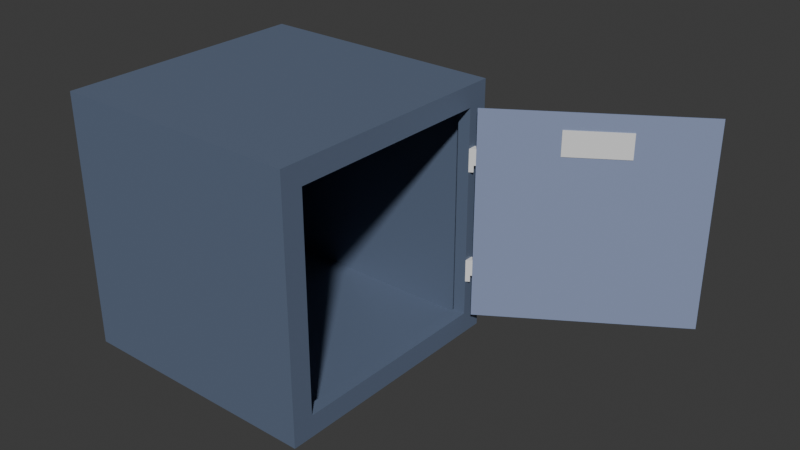 # Source: safe-open.blend  (saved by Blender 4.1.24; exported with 4.5.12 LTS)
import bpy
from mathutils import Matrix  # noqa: F401  (used for matrix-valued properties, if any)

bpy.ops.wm.read_factory_settings(use_empty=True)
scene = bpy.context.scene
scene.name = 'Scene'

# ---- collections
col_collection = bpy.data.collections.new('Collection'); scene.collection.children.link(col_collection)

# ---- materials (node trees are filled in below, after node groups)
mat_material = bpy.data.materials.new('Material')
mat_material.alpha_threshold = 0.0
mat_material.use_transparent_shadow = False
mat_material.roughness = 0.5
mat_material.line_color = (0.0, 0.0, 0.0, 1.0)
mat_material_003 = bpy.data.materials.new('Material.003')
mat_material_003.use_transparent_shadow = False
mat_material_001 = bpy.data.materials.new('Material.001')
mat_material_001.use_transparent_shadow = False

# ---- material node trees
mat_material.use_nodes = True; mat_material.node_tree.nodes.clear()
_N = mat_material.node_tree.nodes; _L = mat_material.node_tree.links
n0 = _N.new('ShaderNodeOutputMaterial'); n0.name = 'Material Output'; n0.location = (300, 300)
n1 = _N.new('ShaderNodeBsdfPrincipled'); n1.name = 'Principled BSDF'; n1.location = (10, 300)
n1.inputs[0].default_value = (0.1185, 0.1555, 0.2355, 1.0)
n1.inputs[3].default_value = 1.45
_L.new(n1.outputs[0], n0.inputs[0])
n0.is_active_output = True
mat_material_003.use_nodes = True; mat_material_003.node_tree.nodes.clear()
_N = mat_material_003.node_tree.nodes; _L = mat_material_003.node_tree.links
n0 = _N.new('ShaderNodeBsdfPrincipled'); n0.name = 'Principled BSDF'; n0.location = (10, 300)
n0.inputs[0].default_value = (0.2506, 0.3045, 0.471, 1.0)
n1 = _N.new('ShaderNodeOutputMaterial'); n1.name = 'Material Output'; n1.location = (300, 300)
_L.new(n0.outputs[0], n1.inputs[0])
n1.is_active_output = True
mat_material_001.use_nodes = True; mat_material_001.node_tree.nodes.clear()
_N = mat_material_001.node_tree.nodes; _L = mat_material_001.node_tree.links
n0 = _N.new('ShaderNodeBsdfPrincipled'); n0.name = 'Principled BSDF'; n0.location = (10, 300)
n0.inputs[0].default_value = (0.8055, 0.8055, 0.8055, 1.0)
n1 = _N.new('ShaderNodeOutputMaterial'); n1.name = 'Material Output'; n1.location = (300, 300)
_L.new(n0.outputs[0], n1.inputs[0])
n1.is_active_output = True

# ---- world
world_world = bpy.data.worlds.new('World'); scene.world = world_world
world_world.use_nodes = True; world_world.node_tree.nodes.clear()
_N = world_world.node_tree.nodes; _L = world_world.node_tree.links
n0 = _N.new('ShaderNodeOutputWorld'); n0.name = 'World Output'; n0.location = (300, 300)
n1 = _N.new('ShaderNodeBackground'); n1.name = 'Background'; n1.location = (10, 300)
n1.inputs[0].default_value = (0.05088, 0.05088, 0.05088, 1.0)
_L.new(n1.outputs[0], n0.inputs[0])
n0.is_active_output = True
world_world.color = (0.05088, 0.05088, 0.05088)
world_world.use_sun_shadow = False
world_world.sun_shadow_jitter_overblur = 0.0

# ---- meshes
me_cube = bpy.data.meshes.new('Cube')
me_cube.from_pydata([(1.0, 0.8303, 0.8303), (1.0, 0.8303, -0.8303), (1.0, -0.8303, 0.8303), (1.0, -0.8303, -0.8303), (-1.0, 1.0, 1.0), (-1.0, 1.0, -1.0), (-1.0, -1.0, 1.0), (-1.0, -1.0, -1.0), (1.0, 1.0, 1.0), (1.0, 1.0, -1.0), (1.0, -1.0, 1.0), (1.0, -1.0, -1.0), (0.9, 0.8303, 0.8303), (0.9, 0.8303, -0.8303), (0.9, -0.8303, 0.8303), (0.9, -0.8303, -0.8303), (-0.9423, 0.9423, 0.9423), (-0.9423, 0.9423, -0.9423), (-0.9423, -0.9423, 0.9423), (-0.9423, -0.9423, -0.9423), (0.9423, 0.9423, 0.9423), (0.9423, 0.9423, -0.9423), (0.9423, -0.9423, 0.9423), (0.9423, -0.9423, -0.9423)], [], [(8, 4, 6, 10), (11, 10, 6, 7), (7, 6, 4, 5), (5, 9, 11, 7), (5, 4, 8, 9), (0, 1, 9, 8), (3, 2, 10, 11), (2, 0, 8, 10), (1, 3, 11, 9), (20, 22, 18, 16), (23, 19, 18, 22), (19, 17, 16, 18), (17, 19, 23, 21), (17, 21, 20, 16), (12, 20, 21, 13), (15, 23, 22, 14), (14, 22, 20, 12), (13, 21, 23, 15), (1, 0, 12, 13), (2, 3, 15, 14), (0, 2, 14, 12), (3, 1, 13, 15)])
_uv = me_cube.uv_layers.new(name='UVMap')
_uv.uv.foreach_set('vector', [0.625, 0.5, 0.875, 0.5, 0.875, 0.75, 0.625, 0.75, 0.375, 0.75, 0.625, 0.75, 0.625, 1.0, 0.375, 1.0, 0.375, 0.0, 0.625, 0.0, 0.625, 0.25, 0.375, 0.25, 0.125, 0.5, 0.375, 0.5, 0.375, 0.75, 0.125, 0.75, 0.375, 0.25, 0.625, 0.25, 0.625, 0.5, 0.375, 0.5, 0.6038, 0.5212, 0.3962, 0.5212, 0.375, 0.5, 0.625, 0.5, 0.3962, 0.7288, 0.6038, 0.7288, 0.625, 0.75, 0.375, 0.75, 0.6038, 0.7288, 0.6038, 0.5212, 0.625, 0.5, 0.625, 0.75, 0.3962, 0.5212, 0.3962, 0.7288, 0.375, 0.75, 0.375, 0.5, 0.625, 0.5, 0.625, 0.75, 0.875, 0.75, 0.875, 0.5, 0.375, 0.75, 0.375, 1.0, 0.625, 1.0, 0.625, 0.75, 0.375, 0.0, 0.375, 0.25, 0.625, 0.25, 0.625, 0.0, 0.125, 0.5, 0.125, 0.75, 0.375, 0.75, 0.375, 0.5, 0.375, 0.25, 0.375, 0.5, 0.625, 0.5, 0.625, 0.25, 0.6038, 0.5212, 0.625, 0.5, 0.375, 0.5, 0.3962, 0.5212, 0.3962, 0.7288, 0.375, 0.75, 0.625, 0.75, 0.6038, 0.7288, 0.6038, 0.7288, 0.625, 0.75, 0.625, 0.5, 0.6038, 0.5212, 0.3962, 0.5212, 0.375, 0.5, 0.375, 0.75, 0.3962, 0.7288, 0.3962, 0.5212, 0.6038, 0.5212, 0.6038, 0.5212, 0.3962, 0.5212, 0.6038, 0.7288, 0.3962, 0.7288, 0.3962, 0.7288, 0.6038, 0.7288, 0.6038, 0.5212, 0.6038, 0.7288, 0.6038, 0.7288, 0.6038, 0.5212, 0.3962, 0.7288, 0.3962, 0.5212, 0.3962, 0.5212, 0.3962, 0.7288])
me_cube.materials.append(mat_material)
me_cube.use_mirror_vertex_groups = False
me_cube.update()
me_plane = bpy.data.meshes.new('Plane')
me_plane.from_pydata([(-1.0, -1.0, -0.2766), (1.0, -1.0, -0.2766), (-1.0, 1.0, -0.2766), (1.0, 1.0, -0.2766), (-1.0, -1.0, -0.2866), (1.0, -1.0, -0.2866), (-1.0, 1.0, -0.2866), (1.0, 1.0, -0.2866)], [], [(0, 1, 3, 2), (4, 6, 7, 5), (0, 2, 6, 4), (1, 0, 4, 5), (3, 1, 5, 7), (2, 3, 7, 6)])
me_plane.polygons.foreach_set('material_index', [1, 1, 1, 1, 1, 1])
_uv = me_plane.uv_layers.new(name='UVMap')
_uv.uv.foreach_set('vector', [0.0, 0.0, 1.0, 0.0, 1.0, 1.0, 0.0, 1.0, 0.0, 0.0, 0.0, 1.0, 1.0, 1.0, 1.0, 0.0, 0.0, 0.0, 0.0, 1.0, 0.0, 1.0, 0.0, 0.0, 1.0, 0.0, 0.0, 0.0, 0.0, 0.0, 1.0, 0.0, 1.0, 1.0, 1.0, 0.0, 1.0, 0.0, 1.0, 1.0, 0.0, 1.0, 1.0, 1.0, 1.0, 1.0, 0.0, 1.0])
me_plane.materials.append(mat_material)
me_plane.materials.append(mat_material_003)
me_plane.update()
me_cube_002 = bpy.data.meshes.new('Cube.002')
me_cube_002.from_pydata([(-1.0, -1.0, -1.0), (-1.0, -1.0, 1.0), (-1.0, 1.0, -1.0), (-1.0, 1.0, 1.0), (1.0, -1.0, -1.0), (1.0, -1.0, 1.0), (1.0, 1.0, -1.0), (1.0, 1.0, 1.0), (-1.0, 1.417, 1.0), (-1.0, 1.417, -1.0), (1.0, 1.417, -1.0), (1.0, 1.417, 1.0), (1.0, 1.0, -1.818), (-1.0, 1.0, -1.818), (1.0, 1.417, -1.818), (-1.0, 1.417, -1.818), (-1.0, -1.0, 12.99), (-1.0, -1.0, 14.99), (-1.0, 1.0, 12.99), (-1.0, 1.0, 14.99), (1.0, -1.0, 12.99), (1.0, -1.0, 14.99), (1.0, 1.0, 12.99), (1.0, 1.0, 14.99), (-1.0, 1.417, 14.99), (-1.0, 1.417, 12.99), (1.0, 1.417, 12.99), (1.0, 1.417, 14.99), (1.0, 1.0, 12.17), (-1.0, 1.0, 12.17), (1.0, 1.417, 12.17), (-1.0, 1.417, 12.17)], [], [(0, 1, 3, 2), (6, 2, 13, 12), (6, 7, 5, 4), (4, 5, 1, 0), (2, 6, 4, 0), (7, 3, 1, 5), (9, 8, 11, 10), (3, 7, 11, 8), (2, 3, 8, 9), (7, 6, 10, 11), (12, 13, 15, 14), (9, 10, 14, 15), (2, 9, 15, 13), (10, 6, 12, 14), (16, 17, 19, 18), (22, 18, 29, 28), (22, 23, 21, 20), (20, 21, 17, 16), (18, 22, 20, 16), (23, 19, 17, 21), (25, 24, 27, 26), (19, 23, 27, 24), (18, 19, 24, 25), (23, 22, 26, 27), (28, 29, 31, 30), (25, 26, 30, 31), (18, 25, 31, 29), (26, 22, 28, 30)])
_uv = me_cube_002.uv_layers.new(name='UVMap')
_uv.uv.foreach_set('vector', [0.375, 0.0, 0.625, 0.0, 0.625, 0.25, 0.375, 0.25, 0.375, 0.5, 0.125, 0.5, 0.125, 0.5, 0.375, 0.5, 0.375, 0.5, 0.625, 0.5, 0.625, 0.75, 0.375, 0.75, 0.375, 0.75, 0.625, 0.75, 0.625, 1.0, 0.375, 1.0, 0.125, 0.5, 0.375, 0.5, 0.375, 0.75, 0.125, 0.75, 0.625, 0.5, 0.875, 0.5, 0.875, 0.75, 0.625, 0.75, 0.375, 0.25, 0.625, 0.25, 0.625, 0.5, 0.375, 0.5, 0.875, 0.5, 0.625, 0.5, 0.625, 0.5, 0.875, 0.5, 0.375, 0.25, 0.625, 0.25, 0.625, 0.25, 0.375, 0.25, 0.625, 0.5, 0.375, 0.5, 0.375, 0.5, 0.625, 0.5, 0.375, 0.5, 0.125, 0.5, 0.125, 0.5, 0.375, 0.5, 0.375, 0.25, 0.375, 0.5, 0.375, 0.5, 0.375, 0.25, 0.375, 0.25, 0.375, 0.25, 0.375, 0.25, 0.375, 0.25, 0.375, 0.5, 0.375, 0.5, 0.375, 0.5, 0.375, 0.5, 0.375, 0.0, 0.625, 0.0, 0.625, 0.25, 0.375, 0.25, 0.375, 0.5, 0.125, 0.5, 0.125, 0.5, 0.375, 0.5, 0.375, 0.5, 0.625, 0.5, 0.625, 0.75, 0.375, 0.75, 0.375, 0.75, 0.625, 0.75, 0.625, 1.0, 0.375, 1.0, 0.125, 0.5, 0.375, 0.5, 0.375, 0.75, 0.125, 0.75, 0.625, 0.5, 0.875, 0.5, 0.875, 0.75, 0.625, 0.75, 0.375, 0.25, 0.625, 0.25, 0.625, 0.5, 0.375, 0.5, 0.875, 0.5, 0.625, 0.5, 0.625, 0.5, 0.875, 0.5, 0.375, 0.25, 0.625, 0.25, 0.625, 0.25, 0.375, 0.25, 0.625, 0.5, 0.375, 0.5, 0.375, 0.5, 0.625, 0.5, 0.375, 0.5, 0.125, 0.5, 0.125, 0.5, 0.375, 0.5, 0.375, 0.25, 0.375, 0.5, 0.375, 0.5, 0.375, 0.25, 0.375, 0.25, 0.375, 0.25, 0.375, 0.25, 0.375, 0.25, 0.375, 0.5, 0.375, 0.5, 0.375, 0.5, 0.375, 0.5])
me_cube_002.update()
me_cylinder = bpy.data.meshes.new('Cylinder')
me_cylinder.from_pydata([(0.0, 0.7987, -1.0), (0.0, 1.0, 1.0), (0.1558, 0.7834, -1.0), (0.1951, 0.9808, 1.0), (0.3057, 0.7379, -1.0), (0.3827, 0.9239, 1.0), (0.4438, 0.6641, -1.0), (0.5556, 0.8315, 1.0), (0.5648, 0.5648, -1.0), (0.7071, 0.7071, 1.0), (0.6641, 0.4438, -1.0), (0.8315, 0.5556, 1.0), (0.7379, 0.3057, -1.0), (0.9239, 0.3827, 1.0), (0.7834, 0.1558, -1.0), (0.9808, 0.1951, 1.0), (0.7987, 0.0, -1.0), (1.0, 0.0, 1.0), (0.7834, -0.1558, -1.0), (0.9808, -0.1951, 1.0), (0.7379, -0.3057, -1.0), (0.9239, -0.3827, 1.0), (0.6641, -0.4438, -1.0), (0.8315, -0.5556, 1.0), (0.5648, -0.5648, -1.0), (0.7071, -0.7071, 1.0), (0.4438, -0.6641, -1.0), (0.5556, -0.8315, 1.0), (0.3057, -0.7379, -1.0), (0.3827, -0.9239, 1.0), (0.1558, -0.7834, -1.0), (0.1951, -0.9808, 1.0), (0.0, -0.7987, -1.0), (0.0, -1.0, 1.0), (-0.1558, -0.7834, -1.0), (-0.1951, -0.9808, 1.0), (-0.3057, -0.7379, -1.0), (-0.3827, -0.9239, 1.0), (-0.4438, -0.6641, -1.0), (-0.5556, -0.8315, 1.0), (-0.5648, -0.5648, -1.0), (-0.7071, -0.7071, 1.0), (-0.6641, -0.4438, -1.0), (-0.8315, -0.5556, 1.0), (-0.7379, -0.3057, -1.0), (-0.9239, -0.3827, 1.0), (-0.7834, -0.1558, -1.0), (-0.9808, -0.1951, 1.0), (-0.7987, 0.0, -1.0), (-1.0, 0.0, 1.0), (-0.7834, 0.1558, -1.0), (-0.9808, 0.1951, 1.0), (-0.7379, 0.3057, -1.0), (-0.9239, 0.3827, 1.0), (-0.6641, 0.4438, -1.0), (-0.8315, 0.5556, 1.0), (-0.5648, 0.5648, -1.0), (-0.7071, 0.7071, 1.0), (-0.4438, 0.6641, -1.0), (-0.5556, 0.8315, 1.0), (-0.3057, 0.7379, -1.0), (-0.3827, 0.9239, 1.0), (-0.1558, 0.7834, -1.0), (-0.1951, 0.9808, 1.0), (0.0, 1.0, -1.0), (0.1951, 0.9808, -1.0), (0.3827, 0.9239, -1.0), (0.5556, 0.8315, -1.0), (0.7071, 0.7071, -1.0), (0.8315, 0.5556, -1.0), (0.9239, 0.3827, -1.0), (0.9808, 0.1951, -1.0), (1.0, 0.0, -1.0), (0.9808, -0.1951, -1.0), (0.9239, -0.3827, -1.0), (0.8315, -0.5556, -1.0), (0.7071, -0.7071, -1.0), (0.5556, -0.8315, -1.0), (0.3827, -0.9239, -1.0), (0.1951, -0.9808, -1.0), (0.0, -1.0, -1.0), (-0.1951, -0.9808, -1.0), (-0.3827, -0.9239, -1.0), (-0.5556, -0.8315, -1.0), (-0.7071, -0.7071, -1.0), (-0.8315, -0.5556, -1.0), (-0.9239, -0.3827, -1.0), (-0.9808, -0.1951, -1.0), (-1.0, 0.0, -1.0), (-0.9808, 0.1951, -1.0), (-0.9239, 0.3827, -1.0), (-0.8315, 0.5556, -1.0), (-0.7071, 0.7071, -1.0), (-0.5556, 0.8315, -1.0), (-0.3827, 0.9239, -1.0), (-0.1951, 0.9808, -1.0), (-3.986e-10, 0.7987, 0.08263), (0.1558, 0.7834, 0.08263), (0.3057, 0.7379, 0.08263), (0.4438, 0.6641, 0.08263), (0.5648, 0.5648, 0.08263), (0.6641, 0.4438, 0.08263), (0.7379, 0.3057, 0.08263), (0.7834, 0.1558, 0.08263), (0.7987, 0.0, 0.08263), (0.7834, -0.1558, 0.08263), (0.7379, -0.3057, 0.08263), (0.6641, -0.4438, 0.08263), (0.5648, -0.5648, 0.08263), (0.4438, -0.6641, 0.08263), (0.3057, -0.7379, 0.08263), (0.1558, -0.7834, 0.08263), (-3.986e-10, -0.7987, 0.08263), (-0.1558, -0.7834, 0.08263), (-0.3057, -0.7379, 0.08263), (-0.4438, -0.6641, 0.08263), (-0.5648, -0.5648, 0.08263), (-0.6641, -0.4438, 0.08263), (-0.7379, -0.3057, 0.08263), (-0.7834, -0.1558, 0.08263), (-0.7987, 0.0, 0.08263), (-0.7834, 0.1558, 0.08263), (-0.7379, 0.3057, 0.08263), (-0.6641, 0.4438, 0.08263), (-0.5648, 0.5648, 0.08263), (-0.4438, 0.6641, 0.08263), (-0.3057, 0.7379, 0.08263), (-0.1558, 0.7834, 0.08263), (2.884e-09, 0.276, -0.5922), (2.884e-09, 0.4259, -0.03971), (0.05384, 0.2707, -0.5922), (0.08309, 0.4177, -0.03971), (0.1056, 0.255, -0.5922), (0.163, 0.3935, -0.03971), (0.1533, 0.2295, -0.5922), (0.2366, 0.3541, -0.03971), (0.1951, 0.1951, -0.5922), (0.3012, 0.3012, -0.03971), (0.2295, 0.1533, -0.5922), (0.3541, 0.2366, -0.03971), (0.255, 0.1056, -0.5922), (0.3935, 0.163, -0.03971), (0.2707, 0.05384, -0.5922), (0.4177, 0.08309, -0.03971), (0.276, 0.0, -0.5922), (0.4259, 0.0, -0.03971), (0.2707, -0.05384, -0.5922), (0.4177, -0.08309, -0.03971), (0.255, -0.1056, -0.5922), (0.3935, -0.163, -0.03971), (0.2295, -0.1533, -0.5922), (0.3541, -0.2366, -0.03971), (0.1951, -0.1951, -0.5922), (0.3012, -0.3012, -0.03971), (0.1533, -0.2295, -0.5922), (0.2366, -0.3541, -0.03971), (0.1056, -0.255, -0.5922), (0.163, -0.3935, -0.03971), (0.05384, -0.2707, -0.5922), (0.08309, -0.4177, -0.03971), (2.884e-09, -0.276, -0.5922), (2.884e-09, -0.4259, -0.03971), (-0.05384, -0.2707, -0.5922), (-0.08309, -0.4177, -0.03971), (-0.1056, -0.255, -0.5922), (-0.163, -0.3935, -0.03971), (-0.1533, -0.2295, -0.5922), (-0.2366, -0.3541, -0.03971), (-0.1951, -0.1951, -0.5922), (-0.3012, -0.3012, -0.03971), (-0.2295, -0.1533, -0.5922), (-0.3541, -0.2366, -0.03971), (-0.255, -0.1056, -0.5922), (-0.3935, -0.163, -0.03971), (-0.2707, -0.05384, -0.5922), (-0.4177, -0.08309, -0.03971), (-0.276, 0.0, -0.5922), (-0.4259, 0.0, -0.03971), (-0.2707, 0.05384, -0.5922), (-0.4177, 0.08309, -0.03971), (-0.255, 0.1056, -0.5922), (-0.3935, 0.163, -0.03971), (-0.2295, 0.1533, -0.5922), (-0.3541, 0.2366, -0.03971), (-0.1951, 0.1951, -0.5922), (-0.3012, 0.3012, -0.03971), (-0.1533, 0.2295, -0.5922), (-0.2366, 0.3541, -0.03971), (-0.1056, 0.255, -0.5922), (-0.163, 0.3935, -0.03971), (-0.05384, 0.2707, -0.5922), (-0.08309, 0.4177, -0.03971), (2.884e-09, 0.4259, -0.5922), (0.08309, 0.4177, -0.5922), (0.163, 0.3935, -0.5922), (0.2366, 0.3541, -0.5922), (0.3012, 0.3012, -0.5922), (0.3541, 0.2366, -0.5922), (0.3935, 0.163, -0.5922), (0.4177, 0.08309, -0.5922), (0.4259, 0.0, -0.5922), (0.4177, -0.08309, -0.5922), (0.3935, -0.163, -0.5922), (0.3541, -0.2366, -0.5922), (0.3012, -0.3012, -0.5922), (0.2366, -0.3541, -0.5922), (0.163, -0.3935, -0.5922), (0.08309, -0.4177, -0.5922), (2.884e-09, -0.4259, -0.5922), (-0.08309, -0.4177, -0.5922), (-0.163, -0.3935, -0.5922), (-0.2366, -0.3541, -0.5922), (-0.3012, -0.3012, -0.5922), (-0.3541, -0.2366, -0.5922), (-0.3935, -0.163, -0.5922), (-0.4177, -0.08309, -0.5922), (-0.4259, 0.0, -0.5922), (-0.4177, 0.08309, -0.5922), (-0.3935, 0.163, -0.5922), (-0.3541, 0.2366, -0.5922), (-0.3012, 0.3012, -0.5922), (-0.2366, 0.3541, -0.5922), (-0.163, 0.3935, -0.5922), (-0.08309, 0.4177, -0.5922), (4.791e-10, 0.276, -7.591), (0.05384, 0.2707, -7.591), (0.1056, 0.255, -7.591), (0.1533, 0.2295, -7.591), (0.1951, 0.1951, -7.591), (0.2295, 0.1533, -7.591), (0.255, 0.1056, -7.591), (0.2707, 0.05384, -7.591), (0.276, 0.0, -7.591), (0.2707, -0.05384, -7.591), (0.255, -0.1056, -7.591), (0.2295, -0.1533, -7.591), (0.1951, -0.1951, -7.591), (0.1533, -0.2295, -7.591), (0.1056, -0.255, -7.591), (0.05384, -0.2707, -7.591), (4.791e-10, -0.276, -7.591), (-0.05384, -0.2707, -7.591), (-0.1056, -0.255, -7.591), (-0.1533, -0.2295, -7.591), (-0.1951, -0.1951, -7.591), (-0.2295, -0.1533, -7.591), (-0.255, -0.1056, -7.591), (-0.2707, -0.05384, -7.591), (-0.276, 0.0, -7.591), (-0.2707, 0.05384, -7.591), (-0.255, 0.1056, -7.591), (-0.2295, 0.1533, -7.591), (-0.1951, 0.1951, -7.591), (-0.1533, 0.2295, -7.591), (-0.1056, 0.255, -7.591), (-0.05384, 0.2707, -7.591), (4.791e-10, 0.276, -7.591), (0.05384, 0.2707, -7.591), (0.1056, 0.255, -7.591), (0.1533, 0.2295, -7.591), (0.1951, 0.1951, -7.591), (0.2295, 0.1533, -7.591), (0.255, 0.1056, -7.591), (0.2707, 0.05384, -7.591), (0.276, 0.0, -7.591), (0.2707, -0.05384, -7.591), (0.255, -0.1056, -7.591), (0.2295, -0.1533, -7.591), (0.1951, -0.1951, -7.591), (0.1533, -0.2295, -7.591), (0.1056, -0.255, -7.591), (0.05384, -0.2707, -7.591), (4.791e-10, -0.276, -7.591), (-0.05384, -0.2707, -7.591), (-0.1056, -0.255, -7.591), (-0.1533, -0.2295, -7.591), (-0.1951, -0.1951, -7.591), (-0.2295, -0.1533, -7.591), (-0.255, -0.1056, -7.591), (-0.2707, -0.05384, -7.591), (-0.276, 0.0, -7.591), (-0.2707, 0.05384, -7.591), (-0.255, 0.1056, -7.591), (-0.2295, 0.1533, -7.591), (-0.1951, 0.1951, -7.591), (-0.1533, 0.2295, -7.591), (-0.1056, 0.255, -7.591), (-0.05384, 0.2707, -7.591)], [], [(64, 1, 3, 65), (65, 3, 5, 66), (66, 5, 7, 67), (67, 7, 9, 68), (68, 9, 11, 69), (69, 11, 13, 70), (70, 13, 15, 71), (71, 15, 17, 72), (72, 17, 19, 73), (73, 19, 21, 74), (74, 21, 23, 75), (75, 23, 25, 76), (76, 25, 27, 77), (77, 27, 29, 78), (78, 29, 31, 79), (79, 31, 33, 80), (80, 33, 35, 81), (81, 35, 37, 82), (82, 37, 39, 83), (83, 39, 41, 84), (84, 41, 43, 85), (85, 43, 45, 86), (86, 45, 47, 87), (87, 47, 49, 88), (88, 49, 51, 89), (89, 51, 53, 90), (90, 53, 55, 91), (91, 55, 57, 92), (92, 57, 59, 93), (93, 59, 61, 94), (3, 1, 63, 61, 59, 57, 55, 53, 51, 49, 47, 45, 43, 41, 39, 37, 35, 33, 31, 29, 27, 25, 23, 21, 19, 17, 15, 13, 11, 9, 7, 5), (94, 61, 63, 95), (95, 63, 1, 64), (50, 52, 122, 121), (2, 0, 64, 65), (4, 2, 65, 66), (6, 4, 66, 67), (8, 6, 67, 68), (10, 8, 68, 69), (12, 10, 69, 70), (14, 12, 70, 71), (16, 14, 71, 72), (18, 16, 72, 73), (20, 18, 73, 74), (22, 20, 74, 75), (24, 22, 75, 76), (26, 24, 76, 77), (28, 26, 77, 78), (30, 28, 78, 79), (32, 30, 79, 80), (34, 32, 80, 81), (36, 34, 81, 82), (38, 36, 82, 83), (40, 38, 83, 84), (42, 40, 84, 85), (44, 42, 85, 86), (46, 44, 86, 87), (48, 46, 87, 88), (50, 48, 88, 89), (52, 50, 89, 90), (54, 52, 90, 91), (56, 54, 91, 92), (58, 56, 92, 93), (60, 58, 93, 94), (62, 60, 94, 95), (0, 62, 95, 64), (96, 97, 98, 99, 100, 101, 102, 103, 104, 105, 106, 107, 108, 109, 110, 111, 112, 113, 114, 115, 116, 117, 118, 119, 120, 121, 122, 123, 124, 125, 126, 127), (24, 26, 109, 108), (52, 54, 123, 122), (26, 28, 110, 109), (0, 2, 97, 96), (54, 56, 124, 123), (28, 30, 111, 110), (2, 4, 98, 97), (56, 58, 125, 124), (30, 32, 112, 111), (4, 6, 99, 98), (58, 60, 126, 125), (32, 34, 113, 112), (6, 8, 100, 99), (60, 62, 127, 126), (34, 36, 114, 113), (8, 10, 101, 100), (62, 0, 96, 127), (36, 38, 115, 114), (10, 12, 102, 101), (38, 40, 116, 115), (12, 14, 103, 102), (40, 42, 117, 116), (14, 16, 104, 103), (42, 44, 118, 117), (16, 18, 105, 104), (44, 46, 119, 118), (18, 20, 106, 105), (46, 48, 120, 119), (20, 22, 107, 106), (48, 50, 121, 120), (22, 24, 108, 107), (192, 129, 131, 193), (193, 131, 133, 194), (194, 133, 135, 195), (195, 135, 137, 196), (196, 137, 139, 197), (197, 139, 141, 198), (198, 141, 143, 199), (199, 143, 145, 200), (200, 145, 147, 201), (201, 147, 149, 202), (202, 149, 151, 203), (203, 151, 153, 204), (204, 153, 155, 205), (205, 155, 157, 206), (206, 157, 159, 207), (207, 159, 161, 208), (208, 161, 163, 209), (209, 163, 165, 210), (210, 165, 167, 211), (211, 167, 169, 212), (212, 169, 171, 213), (213, 171, 173, 214), (214, 173, 175, 215), (215, 175, 177, 216), (216, 177, 179, 217), (217, 179, 181, 218), (218, 181, 183, 219), (219, 183, 185, 220), (220, 185, 187, 221), (221, 187, 189, 222), (131, 129, 191, 189, 187, 185, 183, 181, 179, 177, 175, 173, 171, 169, 167, 165, 163, 161, 159, 157, 155, 153, 151, 149, 147, 145, 143, 141, 139, 137, 135, 133), (222, 189, 191, 223), (223, 191, 129, 192), (160, 162, 241, 240), (130, 128, 192, 193), (132, 130, 193, 194), (134, 132, 194, 195), (136, 134, 195, 196), (138, 136, 196, 197), (140, 138, 197, 198), (142, 140, 198, 199), (144, 142, 199, 200), (146, 144, 200, 201), (148, 146, 201, 202), (150, 148, 202, 203), (152, 150, 203, 204), (154, 152, 204, 205), (156, 154, 205, 206), (158, 156, 206, 207), (160, 158, 207, 208), (162, 160, 208, 209), (164, 162, 209, 210), (166, 164, 210, 211), (168, 166, 211, 212), (170, 168, 212, 213), (172, 170, 213, 214), (174, 172, 214, 215), (176, 174, 215, 216), (178, 176, 216, 217), (180, 178, 217, 218), (182, 180, 218, 219), (184, 182, 219, 220), (186, 184, 220, 221), (188, 186, 221, 222), (190, 188, 222, 223), (128, 190, 223, 192), (224, 225, 226, 227, 228, 229, 230, 231, 232, 233, 234, 235, 236, 237, 238, 239, 240, 241, 242, 243, 244, 245, 246, 247, 248, 249, 250, 251, 252, 253, 254, 255), (134, 136, 228, 227), (188, 190, 255, 254), (162, 164, 242, 241), (136, 138, 229, 228), (190, 128, 224, 255), (164, 166, 243, 242), (138, 140, 230, 229), (166, 168, 244, 243), (140, 142, 231, 230), (168, 170, 245, 244), (142, 144, 232, 231), (170, 172, 246, 245), (144, 146, 233, 232), (172, 174, 247, 246), (146, 148, 234, 233), (174, 176, 248, 247), (148, 150, 235, 234), (176, 178, 249, 248), (150, 152, 236, 235), (178, 180, 250, 249), (152, 154, 237, 236), (180, 182, 251, 250), (154, 156, 238, 237), (128, 130, 225, 224), (182, 184, 252, 251), (156, 158, 239, 238), (130, 132, 226, 225), (184, 186, 253, 252), (158, 160, 240, 239), (132, 134, 227, 226), (186, 188, 254, 253), (256, 257, 258, 259, 260, 261, 262, 263, 264, 265, 266, 267, 268, 269, 270, 271, 272, 273, 274, 275, 276, 277, 278, 279, 280, 281, 282, 283, 284, 285, 286, 287)])
me_cylinder.polygons.foreach_set('material_index', [0, 0, 0, 0, 0, 0, 0, 0, 0, 0, 0, 0, 0, 0, 0, 0, 0, 0, 0, 0, 0, 0, 0, 0, 0, 0, 0, 0, 0, 0, 0, 0, 0, 0, 0, 0, 0, 0, 0, 0, 0, 0, 0, 0, 0, 0, 0, 0, 0, 0, 0, 0, 0, 0, 0, 0, 0, 0, 0, 0, 0, 0, 0, 0, 0, 0, 1, 0, 0, 0, 0, 0, 0, 0, 0, 0, 0, 0, 0, 0, 0, 0, 0, 0, 0, 0, 0, 0, 0, 0, 0, 0, 0, 0, 0, 0, 0, 0, 0, 0, 0, 0, 0, 0, 0, 0, 0, 0, 0, 0, 0, 0, 0, 0, 0, 0, 0, 0, 0, 0, 0, 0, 0, 0, 0, 0, 0, 0, 0, 0, 0, 0, 0, 0, 0, 0, 0, 0, 0, 0, 0, 0, 0, 0, 0, 0, 0, 0, 0, 0, 0, 0, 0, 0, 0, 0, 0, 0, 0, 0, 0, 0, 0, 0, 0, 0, 0, 0, 0, 0, 0, 0, 0, 0, 0, 0, 0, 0, 0, 0, 0, 0, 0, 0, 0, 0, 0, 0, 0, 0, 0, 0, 0, 0, 0, 0, 0])
_uv = me_cylinder.uv_layers.new(name='UVMap')
_uv.uv.foreach_set('vector', [1.0, 0.5, 1.0, 1.0, 0.9688, 1.0, 0.9688, 0.5, 0.9688, 0.5, 0.9688, 1.0, 0.9375, 1.0, 0.9375, 0.5, 0.9375, 0.5, 0.9375, 1.0, 0.9062, 1.0, 0.9062, 0.5, 0.9062, 0.5, 0.9062, 1.0, 0.875, 1.0, 0.875, 0.5, 0.875, 0.5, 0.875, 1.0, 0.8438, 1.0, 0.8438, 0.5, 0.8438, 0.5, 0.8438, 1.0, 0.8125, 1.0, 0.8125, 0.5, 0.8125, 0.5, 0.8125, 1.0, 0.7812, 1.0, 0.7812, 0.5, 0.7812, 0.5, 0.7812, 1.0, 0.75, 1.0, 0.75, 0.5, 0.75, 0.5, 0.75, 1.0, 0.7188, 1.0, 0.7188, 0.5, 0.7188, 0.5, 0.7188, 1.0, 0.6875, 1.0, 0.6875, 0.5, 0.6875, 0.5, 0.6875, 1.0, 0.6562, 1.0, 0.6562, 0.5, 0.6562, 0.5, 0.6562, 1.0, 0.625, 1.0, 0.625, 0.5, 0.625, 0.5, 0.625, 1.0, 0.5938, 1.0, 0.5938, 0.5, 0.5938, 0.5, 0.5938, 1.0, 0.5625, 1.0, 0.5625, 0.5, 0.5625, 0.5, 0.5625, 1.0, 0.5312, 1.0, 0.5312, 0.5, 0.5312, 0.5, 0.5312, 1.0, 0.5, 1.0, 0.5, 0.5, 0.5, 0.5, 0.5, 1.0, 0.4688, 1.0, 0.4688, 0.5, 0.4688, 0.5, 0.4688, 1.0, 0.4375, 1.0, 0.4375, 0.5, 0.4375, 0.5, 0.4375, 1.0, 0.4062, 1.0, 0.4062, 0.5, 0.4062, 0.5, 0.4062, 1.0, 0.375, 1.0, 0.375, 0.5, 0.375, 0.5, 0.375, 1.0, 0.3438, 1.0, 0.3438, 0.5, 0.3438, 0.5, 0.3438, 1.0, 0.3125, 1.0, 0.3125, 0.5, 0.3125, 0.5, 0.3125, 1.0, 0.2812, 1.0, 0.2812, 0.5, 0.2812, 0.5, 0.2812, 1.0, 0.25, 1.0, 0.25, 0.5, 0.25, 0.5, 0.25, 1.0, 0.2188, 1.0, 0.2188, 0.5, 0.2188, 0.5, 0.2188, 1.0, 0.1875, 1.0, 0.1875, 0.5, 0.1875, 0.5, 0.1875, 1.0, 0.1562, 1.0, 0.1562, 0.5, 0.1562, 0.5, 0.1562, 1.0, 0.125, 1.0, 0.125, 0.5, 0.125, 0.5, 0.125, 1.0, 0.09375, 1.0, 0.09375, 0.5, 0.09375, 0.5, 0.09375, 1.0, 0.0625, 1.0, 0.0625, 0.5, 0.2968, 0.4854, 0.25, 0.49, 0.2032, 0.4854, 0.1582, 0.4717, 0.1167, 0.4496, 0.08029, 0.4197, 0.05045, 0.3833, 0.02827, 0.3418, 0.01461, 0.2968, 0.01, 0.25, 0.01461, 0.2032, 0.02827, 0.1582, 0.05045, 0.1167, 0.08029, 0.08029, 0.1167, 0.05045, 0.1582, 0.02827, 0.2032, 0.01461, 0.25, 0.01, 0.2968, 0.01461, 0.3418, 0.02827, 0.3833, 0.05045, 0.4197, 0.08029, 0.4496, 0.1167, 0.4717, 0.1582, 0.4854, 0.2032, 0.49, 0.25, 0.4854, 0.2968, 0.4717, 0.3418, 0.4496, 0.3833, 0.4197, 0.4197, 0.3833, 0.4496, 0.3418, 0.4717, 0.0625, 0.5, 0.0625, 1.0, 0.03125, 1.0, 0.03125, 0.5, 0.03125, 0.5, 0.03125, 1.0, 0.0, 1.0, 0.0, 0.5, 0.562, 0.2874, 0.5729, 0.3234, 0.5729, 0.3234, 0.562, 0.2874, 0.7874, 0.438, 0.75, 0.4417, 0.75, 0.49, 0.7968, 0.4854, 0.8234, 0.4271, 0.7874, 0.438, 0.7968, 0.4854, 0.8418, 0.4717, 0.8565, 0.4094, 0.8234, 0.4271, 0.8418, 0.4717, 0.8833, 0.4496, 0.8856, 0.3856, 0.8565, 0.4094, 0.8833, 0.4496, 0.9197, 0.4197, 0.9094, 0.3565, 0.8856, 0.3856, 0.9197, 0.4197, 0.9496, 0.3833, 0.9271, 0.3234, 0.9094, 0.3565, 0.9496, 0.3833, 0.9717, 0.3418, 0.938, 0.2874, 0.9271, 0.3234, 0.9717, 0.3418, 0.9854, 0.2968, 0.9417, 0.25, 0.938, 0.2874, 0.9854, 0.2968, 0.99, 0.25, 0.938, 0.2126, 0.9417, 0.25, 0.99, 0.25, 0.9854, 0.2032, 0.9271, 0.1766, 0.938, 0.2126, 0.9854, 0.2032, 0.9717, 0.1582, 0.9094, 0.1435, 0.9271, 0.1766, 0.9717, 0.1582, 0.9496, 0.1167, 0.8856, 0.1144, 0.9094, 0.1435, 0.9496, 0.1167, 0.9197, 0.08029, 0.8565, 0.09061, 0.8856, 0.1144, 0.9197, 0.08029, 0.8833, 0.05045, 0.8234, 0.07289, 0.8565, 0.09061, 0.8833, 0.05045, 0.8418, 0.02827, 0.7874, 0.06199, 0.8234, 0.07289, 0.8418, 0.02827, 0.7968, 0.01461, 0.75, 0.0583, 0.7874, 0.06199, 0.7968, 0.01461, 0.75, 0.01, 0.7126, 0.06199, 0.75, 0.0583, 0.75, 0.01, 0.7032, 0.01461, 0.6766, 0.07289, 0.7126, 0.06199, 0.7032, 0.01461, 0.6582, 0.02827, 0.6435, 0.09061, 0.6766, 0.07289, 0.6582, 0.02827, 0.6167, 0.05045, 0.6144, 0.1144, 0.6435, 0.09061, 0.6167, 0.05045, 0.5803, 0.08029, 0.5906, 0.1435, 0.6144, 0.1144, 0.5803, 0.08029, 0.5504, 0.1167, 0.5729, 0.1766, 0.5906, 0.1435, 0.5504, 0.1167, 0.5283, 0.1582, 0.562, 0.2126, 0.5729, 0.1766, 0.5283, 0.1582, 0.5146, 0.2032, 0.5583, 0.25, 0.562, 0.2126, 0.5146, 0.2032, 0.51, 0.25, 0.562, 0.2874, 0.5583, 0.25, 0.51, 0.25, 0.5146, 0.2968, 0.5729, 0.3234, 0.562, 0.2874, 0.5146, 0.2968, 0.5283, 0.3418, 0.5906, 0.3565, 0.5729, 0.3234, 0.5283, 0.3418, 0.5504, 0.3833, 0.6144, 0.3856, 0.5906, 0.3565, 0.5504, 0.3833, 0.5803, 0.4197, 0.6435, 0.4094, 0.6144, 0.3856, 0.5803, 0.4197, 0.6167, 0.4496, 0.6766, 0.4271, 0.6435, 0.4094, 0.6167, 0.4496, 0.6582, 0.4717, 0.7126, 0.438, 0.6766, 0.4271, 0.6582, 0.4717, 0.7032, 0.4854, 0.75, 0.4417, 0.7126, 0.438, 0.7032, 0.4854, 0.75, 0.49, 0.75, 0.4417, 0.7874, 0.438, 0.8234, 0.4271, 0.8565, 0.4094, 0.8856, 0.3856, 0.9094, 0.3565, 0.9271, 0.3234, 0.938, 0.2874, 0.9417, 0.25, 0.938, 0.2126, 0.9271, 0.1766, 0.9094, 0.1435, 0.8856, 0.1144, 0.8565, 0.09061, 0.8234, 0.07289, 0.7874, 0.06199, 0.75, 0.0583, 0.7126, 0.06199, 0.6766, 0.07289, 0.6435, 0.09061, 0.6144, 0.1144, 0.5906, 0.1435, 0.5729, 0.1766, 0.562, 0.2126, 0.5583, 0.25, 0.562, 0.2874, 0.5729, 0.3234, 0.5906, 0.3565, 0.6144, 0.3856, 0.6435, 0.4094, 0.6766, 0.4271, 0.7126, 0.438, 0.8856, 0.1144, 0.8565, 0.09061, 0.8565, 0.09061, 0.8856, 0.1144, 0.5729, 0.3234, 0.5906, 0.3565, 0.5906, 0.3565, 0.5729, 0.3234, 0.8565, 0.09061, 0.8234, 0.07289, 0.8234, 0.07289, 0.8565, 0.09061, 0.75, 0.4417, 0.7874, 0.438, 0.7874, 0.438, 0.75, 0.4417, 0.5906, 0.3565, 0.6144, 0.3856, 0.6144, 0.3856, 0.5906, 0.3565, 0.8234, 0.07289, 0.7874, 0.06199, 0.7874, 0.06199, 0.8234, 0.07289, 0.7874, 0.438, 0.8234, 0.4271, 0.8234, 0.4271, 0.7874, 0.438, 0.6144, 0.3856, 0.6435, 0.4094, 0.6435, 0.4094, 0.6144, 0.3856, 0.7874, 0.06199, 0.75, 0.0583, 0.75, 0.0583, 0.7874, 0.06199, 0.8234, 0.4271, 0.8565, 0.4094, 0.8565, 0.4094, 0.8234, 0.4271, 0.6435, 0.4094, 0.6766, 0.4271, 0.6766, 0.4271, 0.6435, 0.4094, 0.75, 0.0583, 0.7126, 0.06199, 0.7126, 0.06199, 0.75, 0.0583, 0.8565, 0.4094, 0.8856, 0.3856, 0.8856, 0.3856, 0.8565, 0.4094, 0.6766, 0.4271, 0.7126, 0.438, 0.7126, 0.438, 0.6766, 0.4271, 0.7126, 0.06199, 0.6766, 0.07289, 0.6766, 0.07289, 0.7126, 0.06199, 0.8856, 0.3856, 0.9094, 0.3565, 0.9094, 0.3565, 0.8856, 0.3856, 0.7126, 0.438, 0.75, 0.4417, 0.75, 0.4417, 0.7126, 0.438, 0.6766, 0.07289, 0.6435, 0.09061, 0.6435, 0.09061, 0.6766, 0.07289, 0.9094, 0.3565, 0.9271, 0.3234, 0.9271, 0.3234, 0.9094, 0.3565, 0.6435, 0.09061, 0.6144, 0.1144, 0.6144, 0.1144, 0.6435, 0.09061, 0.9271, 0.3234, 0.938, 0.2874, 0.938, 0.2874, 0.9271, 0.3234, 0.6144, 0.1144, 0.5906, 0.1435, 0.5906, 0.1435, 0.6144, 0.1144, 0.938, 0.2874, 0.9417, 0.25, 0.9417, 0.25, 0.938, 0.2874, 0.5906, 0.1435, 0.5729, 0.1766, 0.5729, 0.1766, 0.5906, 0.1435, 0.9417, 0.25, 0.938, 0.2126, 0.938, 0.2126, 0.9417, 0.25, 0.5729, 0.1766, 0.562, 0.2126, 0.562, 0.2126, 0.5729, 0.1766, 0.938, 0.2126, 0.9271, 0.1766, 0.9271, 0.1766, 0.938, 0.2126, 0.562, 0.2126, 0.5583, 0.25, 0.5583, 0.25, 0.562, 0.2126, 0.9271, 0.1766, 0.9094, 0.1435, 0.9094, 0.1435, 0.9271, 0.1766, 0.5583, 0.25, 0.562, 0.2874, 0.562, 0.2874, 0.5583, 0.25, 0.9094, 0.1435, 0.8856, 0.1144, 0.8856, 0.1144, 0.9094, 0.1435, 1.0, 0.5, 1.0, 1.0, 0.9688, 1.0, 0.9688, 0.5, 0.9688, 0.5, 0.9688, 1.0, 0.9375, 1.0, 0.9375, 0.5, 0.9375, 0.5, 0.9375, 1.0, 0.9062, 1.0, 0.9062, 0.5, 0.9062, 0.5, 0.9062, 1.0, 0.875, 1.0, 0.875, 0.5, 0.875, 0.5, 0.875, 1.0, 0.8438, 1.0, 0.8438, 0.5, 0.8438, 0.5, 0.8438, 1.0, 0.8125, 1.0, 0.8125, 0.5, 0.8125, 0.5, 0.8125, 1.0, 0.7812, 1.0, 0.7812, 0.5, 0.7812, 0.5, 0.7812, 1.0, 0.75, 1.0, 0.75, 0.5, 0.75, 0.5, 0.75, 1.0, 0.7188, 1.0, 0.7188, 0.5, 0.7188, 0.5, 0.7188, 1.0, 0.6875, 1.0, 0.6875, 0.5, 0.6875, 0.5, 0.6875, 1.0, 0.6562, 1.0, 0.6562, 0.5, 0.6562, 0.5, 0.6562, 1.0, 0.625, 1.0, 0.625, 0.5, 0.625, 0.5, 0.625, 1.0, 0.5938, 1.0, 0.5938, 0.5, 0.5938, 0.5, 0.5938, 1.0, 0.5625, 1.0, 0.5625, 0.5, 0.5625, 0.5, 0.5625, 1.0, 0.5312, 1.0, 0.5312, 0.5, 0.5312, 0.5, 0.5312, 1.0, 0.5, 1.0, 0.5, 0.5, 0.5, 0.5, 0.5, 1.0, 0.4688, 1.0, 0.4688, 0.5, 0.4688, 0.5, 0.4688, 1.0, 0.4375, 1.0, 0.4375, 0.5, 0.4375, 0.5, 0.4375, 1.0, 0.4062, 1.0, 0.4062, 0.5, 0.4062, 0.5, 0.4062, 1.0, 0.375, 1.0, 0.375, 0.5, 0.375, 0.5, 0.375, 1.0, 0.3438, 1.0, 0.3438, 0.5, 0.3438, 0.5, 0.3438, 1.0, 0.3125, 1.0, 0.3125, 0.5, 0.3125, 0.5, 0.3125, 1.0, 0.2812, 1.0, 0.2812, 0.5, 0.2812, 0.5, 0.2812, 1.0, 0.25, 1.0, 0.25, 0.5, 0.25, 0.5, 0.25, 1.0, 0.2188, 1.0, 0.2188, 0.5, 0.2188, 0.5, 0.2188, 1.0, 0.1875, 1.0, 0.1875, 0.5, 0.1875, 0.5, 0.1875, 1.0, 0.1562, 1.0, 0.1562, 0.5, 0.1562, 0.5, 0.1562, 1.0, 0.125, 1.0, 0.125, 0.5, 0.125, 0.5, 0.125, 1.0, 0.09375, 1.0, 0.09375, 0.5, 0.09375, 0.5, 0.09375, 1.0, 0.0625, 1.0, 0.0625, 0.5, 0.2968, 0.4854, 0.25, 0.49, 0.2032, 0.4854, 0.1582, 0.4717, 0.1167, 0.4496, 0.08029, 0.4197, 0.05045, 0.3833, 0.02827, 0.3418, 0.01461, 0.2968, 0.01, 0.25, 0.01461, 0.2032, 0.02827, 0.1582, 0.05045, 0.1167, 0.08029, 0.08029, 0.1167, 0.05045, 0.1582, 0.02827, 0.2032, 0.01461, 0.25, 0.01, 0.2968, 0.01461, 0.3418, 0.02827, 0.3833, 0.05045, 0.4197, 0.08029, 0.4496, 0.1167, 0.4717, 0.1582, 0.4854, 0.2032, 0.49, 0.25, 0.4854, 0.2968, 0.4717, 0.3418, 0.4496, 0.3833, 0.4197, 0.4197, 0.3833, 0.4496, 0.3418, 0.4717, 0.0625, 0.5, 0.0625, 1.0, 0.03125, 1.0, 0.03125, 0.5, 0.03125, 0.5, 0.03125, 1.0, 0.0, 1.0, 0.0, 0.5, 0.75, 0.09449, 0.7197, 0.09748, 0.7197, 0.09748, 0.75, 0.09449, 0.7803, 0.4025, 0.75, 0.4055, 0.75, 0.49, 0.7968, 0.4854, 0.8095, 0.3937, 0.7803, 0.4025, 0.7968, 0.4854, 0.8418, 0.4717, 0.8364, 0.3793, 0.8095, 0.3937, 0.8418, 0.4717, 0.8833, 0.4496, 0.86, 0.36, 0.8364, 0.3793, 0.8833, 0.4496, 0.9197, 0.4197, 0.8793, 0.3364, 0.86, 0.36, 0.9197, 0.4197, 0.9496, 0.3833, 0.8937, 0.3095, 0.8793, 0.3364, 0.9496, 0.3833, 0.9717, 0.3418, 0.9025, 0.2803, 0.8937, 0.3095, 0.9717, 0.3418, 0.9854, 0.2968, 0.9055, 0.25, 0.9025, 0.2803, 0.9854, 0.2968, 0.99, 0.25, 0.9025, 0.2197, 0.9055, 0.25, 0.99, 0.25, 0.9854, 0.2032, 0.8937, 0.1905, 0.9025, 0.2197, 0.9854, 0.2032, 0.9717, 0.1582, 0.8793, 0.1636, 0.8937, 0.1905, 0.9717, 0.1582, 0.9496, 0.1167, 0.86, 0.14, 0.8793, 0.1636, 0.9496, 0.1167, 0.9197, 0.08029, 0.8364, 0.1207, 0.86, 0.14, 0.9197, 0.08029, 0.8833, 0.05045, 0.8095, 0.1063, 0.8364, 0.1207, 0.8833, 0.05045, 0.8418, 0.02827, 0.7803, 0.09748, 0.8095, 0.1063, 0.8418, 0.02827, 0.7968, 0.01461, 0.75, 0.09449, 0.7803, 0.09748, 0.7968, 0.01461, 0.75, 0.01, 0.7197, 0.09748, 0.75, 0.09449, 0.75, 0.01, 0.7032, 0.01461, 0.6905, 0.1063, 0.7197, 0.09748, 0.7032, 0.01461, 0.6582, 0.02827, 0.6636, 0.1207, 0.6905, 0.1063, 0.6582, 0.02827, 0.6167, 0.05045, 0.64, 0.14, 0.6636, 0.1207, 0.6167, 0.05045, 0.5803, 0.08029, 0.6207, 0.1636, 0.64, 0.14, 0.5803, 0.08029, 0.5504, 0.1167, 0.6063, 0.1905, 0.6207, 0.1636, 0.5504, 0.1167, 0.5283, 0.1582, 0.5975, 0.2197, 0.6063, 0.1905, 0.5283, 0.1582, 0.5146, 0.2032, 0.5945, 0.25, 0.5975, 0.2197, 0.5146, 0.2032, 0.51, 0.25, 0.5975, 0.2803, 0.5945, 0.25, 0.51, 0.25, 0.5146, 0.2968, 0.6063, 0.3095, 0.5975, 0.2803, 0.5146, 0.2968, 0.5283, 0.3418, 0.6207, 0.3364, 0.6063, 0.3095, 0.5283, 0.3418, 0.5504, 0.3833, 0.64, 0.36, 0.6207, 0.3364, 0.5504, 0.3833, 0.5803, 0.4197, 0.6636, 0.3793, 0.64, 0.36, 0.5803, 0.4197, 0.6167, 0.4496, 0.6905, 0.3937, 0.6636, 0.3793, 0.6167, 0.4496, 0.6582, 0.4717, 0.7197, 0.4025, 0.6905, 0.3937, 0.6582, 0.4717, 0.7032, 0.4854, 0.75, 0.4055, 0.7197, 0.4025, 0.7032, 0.4854, 0.75, 0.49, 0.75, 0.4055, 0.7803, 0.4025, 0.8095, 0.3937, 0.8364, 0.3793, 0.86, 0.36, 0.8793, 0.3364, 0.8937, 0.3095, 0.9025, 0.2803, 0.9055, 0.25, 0.9025, 0.2197, 0.8937, 0.1905, 0.8793, 0.1636, 0.86, 0.14, 0.8364, 0.1207, 0.8095, 0.1063, 0.7803, 0.09748, 0.75, 0.09449, 0.7197, 0.09748, 0.6905, 0.1063, 0.6636, 0.1207, 0.64, 0.14, 0.6207, 0.1636, 0.6063, 0.1905, 0.5975, 0.2197, 0.5945, 0.25, 0.5975, 0.2803, 0.6063, 0.3095, 0.6207, 0.3364, 0.64, 0.36, 0.6636, 0.3793, 0.6905, 0.3937, 0.7197, 0.4025, 0.8364, 0.3793, 0.86, 0.36, 0.86, 0.36, 0.8364, 0.3793, 0.6905, 0.3937, 0.7197, 0.4025, 0.7197, 0.4025, 0.6905, 0.3937, 0.7197, 0.09748, 0.6905, 0.1063, 0.6905, 0.1063, 0.7197, 0.09748, 0.86, 0.36, 0.8793, 0.3364, 0.8793, 0.3364, 0.86, 0.36, 0.7197, 0.4025, 0.75, 0.4055, 0.75, 0.4055, 0.7197, 0.4025, 0.6905, 0.1063, 0.6636, 0.1207, 0.6636, 0.1207, 0.6905, 0.1063, 0.8793, 0.3364, 0.8937, 0.3095, 0.8937, 0.3095, 0.8793, 0.3364, 0.6636, 0.1207, 0.64, 0.14, 0.64, 0.14, 0.6636, 0.1207, 0.8937, 0.3095, 0.9025, 0.2803, 0.9025, 0.2803, 0.8937, 0.3095, 0.64, 0.14, 0.6207, 0.1636, 0.6207, 0.1636, 0.64, 0.14, 0.9025, 0.2803, 0.9055, 0.25, 0.9055, 0.25, 0.9025, 0.2803, 0.6207, 0.1636, 0.6063, 0.1905, 0.6063, 0.1905, 0.6207, 0.1636, 0.9055, 0.25, 0.9025, 0.2197, 0.9025, 0.2197, 0.9055, 0.25, 0.6063, 0.1905, 0.5975, 0.2197, 0.5975, 0.2197, 0.6063, 0.1905, 0.9025, 0.2197, 0.8937, 0.1905, 0.8937, 0.1905, 0.9025, 0.2197, 0.5975, 0.2197, 0.5945, 0.25, 0.5945, 0.25, 0.5975, 0.2197, 0.8937, 0.1905, 0.8793, 0.1636, 0.8793, 0.1636, 0.8937, 0.1905, 0.5945, 0.25, 0.5975, 0.2803, 0.5975, 0.2803, 0.5945, 0.25, 0.8793, 0.1636, 0.86, 0.14, 0.86, 0.14, 0.8793, 0.1636, 0.5975, 0.2803, 0.6063, 0.3095, 0.6063, 0.3095, 0.5975, 0.2803, 0.86, 0.14, 0.8364, 0.1207, 0.8364, 0.1207, 0.86, 0.14, 0.6063, 0.3095, 0.6207, 0.3364, 0.6207, 0.3364, 0.6063, 0.3095, 0.8364, 0.1207, 0.8095, 0.1063, 0.8095, 0.1063, 0.8364, 0.1207, 0.75, 0.4055, 0.7803, 0.4025, 0.7803, 0.4025, 0.75, 0.4055, 0.6207, 0.3364, 0.64, 0.36, 0.64, 0.36, 0.6207, 0.3364, 0.8095, 0.1063, 0.7803, 0.09748, 0.7803, 0.09748, 0.8095, 0.1063, 0.7803, 0.4025, 0.8095, 0.3937, 0.8095, 0.3937, 0.7803, 0.4025, 0.64, 0.36, 0.6636, 0.3793, 0.6636, 0.3793, 0.64, 0.36, 0.7803, 0.09748, 0.75, 0.09449, 0.75, 0.09449, 0.7803, 0.09748, 0.8095, 0.3937, 0.8364, 0.3793, 0.8364, 0.3793, 0.8095, 0.3937, 0.6636, 0.3793, 0.6905, 0.3937, 0.6905, 0.3937, 0.6636, 0.3793, 0.75, 0.4055, 0.7803, 0.4025, 0.8095, 0.3937, 0.8364, 0.3793, 0.86, 0.36, 0.8793, 0.3364, 0.8937, 0.3095, 0.9025, 0.2803, 0.9055, 0.25, 0.9025, 0.2197, 0.8937, 0.1905, 0.8793, 0.1636, 0.86, 0.14, 0.8364, 0.1207, 0.8095, 0.1063, 0.7803, 0.09748, 0.75, 0.09449, 0.7197, 0.09748, 0.6905, 0.1063, 0.6636, 0.1207, 0.64, 0.14, 0.6207, 0.1636, 0.6063, 0.1905, 0.5975, 0.2197, 0.5945, 0.25, 0.5975, 0.2803, 0.6063, 0.3095, 0.6207, 0.3364, 0.64, 0.36, 0.6636, 0.3793, 0.6905, 0.3937, 0.7197, 0.4025])
me_cylinder.materials.append(mat_material_001)
me_cylinder.materials.append(mat_material_003)
me_cylinder.update()
me_cylinder_006 = bpy.data.meshes.new('Cylinder.006')
me_cylinder_006.from_pydata([(0.0, 1.0, -1.0), (0.0, 1.0, 1.0), (0.1951, 0.9808, -1.0), (0.1951, 0.9808, 1.0), (0.3827, 0.9239, -1.0), (0.3827, 0.9239, 1.0), (0.5556, 0.8315, -1.0), (0.5556, 0.8315, 1.0), (0.7071, 0.7071, -1.0), (0.7071, 0.7071, 1.0), (0.8315, 0.5556, -1.0), (0.8315, 0.5556, 1.0), (0.9239, 0.3827, -1.0), (0.9239, 0.3827, 1.0), (0.9808, 0.1951, -1.0), (0.9808, 0.1951, 1.0), (1.0, 0.0, -1.0), (1.0, 0.0, 1.0), (0.9808, -0.1951, -1.0), (0.9808, -0.1951, 1.0), (0.9239, -0.3827, -1.0), (0.9239, -0.3827, 1.0), (0.8315, -0.5556, -1.0), (0.8315, -0.5556, 1.0), (0.7071, -0.7071, -1.0), (0.7071, -0.7071, 1.0), (0.5556, -0.8315, -1.0), (0.5556, -0.8315, 1.0), (0.3827, -0.9239, -1.0), (0.3827, -0.9239, 1.0), (0.1951, -0.9808, -1.0), (0.1951, -0.9808, 1.0), (0.0, -1.0, -1.0), (0.0, -1.0, 1.0), (-0.1951, -0.9808, -1.0), (-0.1951, -0.9808, 1.0), (-0.3827, -0.9239, -1.0), (-0.3827, -0.9239, 1.0), (-0.5556, -0.8315, -1.0), (-0.5556, -0.8315, 1.0), (-0.7071, -0.7071, -1.0), (-0.7071, -0.7071, 1.0), (-0.8315, -0.5556, -1.0), (-0.8315, -0.5556, 1.0), (-0.9239, -0.3827, -1.0), (-0.9239, -0.3827, 1.0), (-0.9808, -0.1951, -1.0), (-0.9808, -0.1951, 1.0), (-1.0, 0.0, -1.0), (-1.0, 0.0, 1.0), (-0.9808, 0.1951, -1.0), (-0.9808, 0.1951, 1.0), (-0.9239, 0.3827, -1.0), (-0.9239, 0.3827, 1.0), (-0.8315, 0.5556, -1.0), (-0.8315, 0.5556, 1.0), (-0.7071, 0.7071, -1.0), (-0.7071, 0.7071, 1.0), (-0.5556, 0.8315, -1.0), (-0.5556, 0.8315, 1.0), (-0.3827, 0.9239, -1.0), (-0.3827, 0.9239, 1.0), (-0.1951, 0.9808, -1.0), (-0.1951, 0.9808, 1.0), (-19.4, -18.22, -1.0), (-19.4, -18.22, 1.0), (-19.21, -18.24, -1.0), (-19.21, -18.24, 1.0), (-19.02, -18.3, -1.0), (-19.02, -18.3, 1.0), (-18.85, -18.39, -1.0), (-18.85, -18.39, 1.0), (-18.7, -18.51, -1.0), (-18.7, -18.51, 1.0), (-18.57, -18.67, -1.0), (-18.57, -18.67, 1.0), (-18.48, -18.84, -1.0), (-18.48, -18.84, 1.0), (-18.42, -19.03, -1.0), (-18.42, -19.03, 1.0), (-18.4, -19.22, -1.0), (-18.4, -19.22, 1.0), (-18.42, -19.42, -1.0), (-18.42, -19.42, 1.0), (-18.48, -19.6, -1.0), (-18.48, -19.6, 1.0), (-18.57, -19.78, -1.0), (-18.57, -19.78, 1.0), (-18.7, -19.93, -1.0), (-18.7, -19.93, 1.0), (-18.85, -20.05, -1.0), (-18.85, -20.05, 1.0), (-19.02, -20.14, -1.0), (-19.02, -20.14, 1.0), (-19.21, -20.2, -1.0), (-19.21, -20.2, 1.0), (-19.4, -20.22, -1.0), (-19.4, -20.22, 1.0), (-19.6, -20.2, -1.0), (-19.6, -20.2, 1.0), (-19.79, -20.14, -1.0), (-19.79, -20.14, 1.0), (-19.96, -20.05, -1.0), (-19.96, -20.05, 1.0), (-20.11, -19.93, -1.0), (-20.11, -19.93, 1.0), (-20.23, -19.78, -1.0), (-20.23, -19.78, 1.0), (-20.33, -19.6, -1.0), (-20.33, -19.6, 1.0), (-20.38, -19.42, -1.0), (-20.38, -19.42, 1.0), (-20.4, -19.22, -1.0), (-20.4, -19.22, 1.0), (-20.38, -19.03, -1.0), (-20.38, -19.03, 1.0), (-20.33, -18.84, -1.0), (-20.33, -18.84, 1.0), (-20.23, -18.67, -1.0), (-20.23, -18.67, 1.0), (-20.11, -18.51, -1.0), (-20.11, -18.51, 1.0), (-19.96, -18.39, -1.0), (-19.96, -18.39, 1.0), (-19.79, -18.3, -1.0), (-19.79, -18.3, 1.0), (-19.6, -18.24, -1.0), (-19.6, -18.24, 1.0), (-8.526e-07, -18.22, -1.0), (-8.526e-07, -18.22, 1.0), (0.1951, -18.24, -1.0), (0.1951, -18.24, 1.0), (0.3827, -18.3, -1.0), (0.3827, -18.3, 1.0), (0.5556, -18.39, -1.0), (0.5556, -18.39, 1.0), (0.7071, -18.51, -1.0), (0.7071, -18.51, 1.0), (0.8315, -18.67, -1.0), (0.8315, -18.67, 1.0), (0.9239, -18.84, -1.0), (0.9239, -18.84, 1.0), (0.9808, -19.03, -1.0), (0.9808, -19.03, 1.0), (1.0, -19.22, -1.0), (1.0, -19.22, 1.0), (0.9808, -19.42, -1.0), (0.9808, -19.42, 1.0), (0.9239, -19.6, -1.0), (0.9239, -19.6, 1.0), (0.8315, -19.78, -1.0), (0.8315, -19.78, 1.0), (0.7071, -19.93, -1.0), (0.7071, -19.93, 1.0), (0.5556, -20.05, -1.0), (0.5556, -20.05, 1.0), (0.3827, -20.14, -1.0), (0.3827, -20.14, 1.0), (0.1951, -20.2, -1.0), (0.1951, -20.2, 1.0), (-8.526e-07, -20.22, -1.0), (-8.526e-07, -20.22, 1.0), (-0.1951, -20.2, -1.0), (-0.1951, -20.2, 1.0), (-0.3827, -20.14, -1.0), (-0.3827, -20.14, 1.0), (-0.5556, -20.05, -1.0), (-0.5556, -20.05, 1.0), (-0.7071, -19.93, -1.0), (-0.7071, -19.93, 1.0), (-0.8315, -19.78, -1.0), (-0.8315, -19.78, 1.0), (-0.9239, -19.6, -1.0), (-0.9239, -19.6, 1.0), (-0.9808, -19.42, -1.0), (-0.9808, -19.42, 1.0), (-1.0, -19.22, -1.0), (-1.0, -19.22, 1.0), (-0.9808, -19.03, -1.0), (-0.9808, -19.03, 1.0), (-0.9239, -18.84, -1.0), (-0.9239, -18.84, 1.0), (-0.8315, -18.67, -1.0), (-0.8315, -18.67, 1.0), (-0.7071, -18.51, -1.0), (-0.7071, -18.51, 1.0), (-0.5556, -18.39, -1.0), (-0.5556, -18.39, 1.0), (-0.3827, -18.3, -1.0), (-0.3827, -18.3, 1.0), (-0.1951, -18.24, -1.0), (-0.1951, -18.24, 1.0), (-19.4, 1.0, -1.0), (-19.4, 1.0, 1.0), (-19.21, 0.9808, -1.0), (-19.21, 0.9808, 1.0), (-19.02, 0.9239, -1.0), (-19.02, 0.9239, 1.0), (-18.85, 0.8315, -1.0), (-18.85, 0.8315, 1.0), (-18.7, 0.7071, -1.0), (-18.7, 0.7071, 1.0), (-18.57, 0.5556, -1.0), (-18.57, 0.5556, 1.0), (-18.48, 0.3827, -1.0), (-18.48, 0.3827, 1.0), (-18.42, 0.1951, -1.0), (-18.42, 0.1951, 1.0), (-18.4, 0.0, -1.0), (-18.4, 0.0, 1.0), (-18.42, -0.1951, -1.0), (-18.42, -0.1951, 1.0), (-18.48, -0.3827, -1.0), (-18.48, -0.3827, 1.0), (-18.57, -0.5556, -1.0), (-18.57, -0.5556, 1.0), (-18.7, -0.7071, -1.0), (-18.7, -0.7071, 1.0), (-18.85, -0.8315, -1.0), (-18.85, -0.8315, 1.0), (-19.02, -0.9239, -1.0), (-19.02, -0.9239, 1.0), (-19.21, -0.9808, -1.0), (-19.21, -0.9808, 1.0), (-19.4, -1.0, -1.0), (-19.4, -1.0, 1.0), (-19.6, -0.9808, -1.0), (-19.6, -0.9808, 1.0), (-19.79, -0.9239, -1.0), (-19.79, -0.9239, 1.0), (-19.96, -0.8315, -1.0), (-19.96, -0.8315, 1.0), (-20.11, -0.7071, -1.0), (-20.11, -0.7071, 1.0), (-20.23, -0.5556, -1.0), (-20.23, -0.5556, 1.0), (-20.33, -0.3827, -1.0), (-20.33, -0.3827, 1.0), (-20.38, -0.1951, -1.0), (-20.38, -0.1951, 1.0), (-20.4, 0.0, -1.0), (-20.4, 0.0, 1.0), (-20.38, 0.1951, -1.0), (-20.38, 0.1951, 1.0), (-20.33, 0.3827, -1.0), (-20.33, 0.3827, 1.0), (-20.23, 0.5556, -1.0), (-20.23, 0.5556, 1.0), (-20.11, 0.7071, -1.0), (-20.11, 0.7071, 1.0), (-19.96, 0.8315, -1.0), (-19.96, 0.8315, 1.0), (-19.79, 0.9239, -1.0), (-19.79, 0.9239, 1.0), (-19.6, 0.9808, -1.0), (-19.6, 0.9808, 1.0)], [], [(0, 1, 3, 2), (2, 3, 5, 4), (4, 5, 7, 6), (6, 7, 9, 8), (8, 9, 11, 10), (10, 11, 13, 12), (12, 13, 15, 14), (14, 15, 17, 16), (16, 17, 19, 18), (18, 19, 21, 20), (20, 21, 23, 22), (22, 23, 25, 24), (24, 25, 27, 26), (26, 27, 29, 28), (28, 29, 31, 30), (30, 31, 33, 32), (32, 33, 35, 34), (34, 35, 37, 36), (36, 37, 39, 38), (38, 39, 41, 40), (40, 41, 43, 42), (42, 43, 45, 44), (44, 45, 47, 46), (46, 47, 49, 48), (48, 49, 51, 50), (50, 51, 53, 52), (52, 53, 55, 54), (54, 55, 57, 56), (56, 57, 59, 58), (58, 59, 61, 60), (3, 1, 63, 61, 59, 57, 55, 53, 51, 49, 47, 45, 43, 41, 39, 37, 35, 33, 31, 29, 27, 25, 23, 21, 19, 17, 15, 13, 11, 9, 7, 5), (60, 61, 63, 62), (62, 63, 1, 0), (0, 2, 4, 6, 8, 10, 12, 14, 16, 18, 20, 22, 24, 26, 28, 30, 32, 34, 36, 38, 40, 42, 44, 46, 48, 50, 52, 54, 56, 58, 60, 62), (64, 65, 67, 66), (66, 67, 69, 68), (68, 69, 71, 70), (70, 71, 73, 72), (72, 73, 75, 74), (74, 75, 77, 76), (76, 77, 79, 78), (78, 79, 81, 80), (80, 81, 83, 82), (82, 83, 85, 84), (84, 85, 87, 86), (86, 87, 89, 88), (88, 89, 91, 90), (90, 91, 93, 92), (92, 93, 95, 94), (94, 95, 97, 96), (96, 97, 99, 98), (98, 99, 101, 100), (100, 101, 103, 102), (102, 103, 105, 104), (104, 105, 107, 106), (106, 107, 109, 108), (108, 109, 111, 110), (110, 111, 113, 112), (112, 113, 115, 114), (114, 115, 117, 116), (116, 117, 119, 118), (118, 119, 121, 120), (120, 121, 123, 122), (122, 123, 125, 124), (67, 65, 127, 125, 123, 121, 119, 117, 115, 113, 111, 109, 107, 105, 103, 101, 99, 97, 95, 93, 91, 89, 87, 85, 83, 81, 79, 77, 75, 73, 71, 69), (124, 125, 127, 126), (126, 127, 65, 64), (64, 66, 68, 70, 72, 74, 76, 78, 80, 82, 84, 86, 88, 90, 92, 94, 96, 98, 100, 102, 104, 106, 108, 110, 112, 114, 116, 118, 120, 122, 124, 126), (128, 129, 131, 130), (130, 131, 133, 132), (132, 133, 135, 134), (134, 135, 137, 136), (136, 137, 139, 138), (138, 139, 141, 140), (140, 141, 143, 142), (142, 143, 145, 144), (144, 145, 147, 146), (146, 147, 149, 148), (148, 149, 151, 150), (150, 151, 153, 152), (152, 153, 155, 154), (154, 155, 157, 156), (156, 157, 159, 158), (158, 159, 161, 160), (160, 161, 163, 162), (162, 163, 165, 164), (164, 165, 167, 166), (166, 167, 169, 168), (168, 169, 171, 170), (170, 171, 173, 172), (172, 173, 175, 174), (174, 175, 177, 176), (176, 177, 179, 178), (178, 179, 181, 180), (180, 181, 183, 182), (182, 183, 185, 184), (184, 185, 187, 186), (186, 187, 189, 188), (131, 129, 191, 189, 187, 185, 183, 181, 179, 177, 175, 173, 171, 169, 167, 165, 163, 161, 159, 157, 155, 153, 151, 149, 147, 145, 143, 141, 139, 137, 135, 133), (188, 189, 191, 190), (190, 191, 129, 128), (128, 130, 132, 134, 136, 138, 140, 142, 144, 146, 148, 150, 152, 154, 156, 158, 160, 162, 164, 166, 168, 170, 172, 174, 176, 178, 180, 182, 184, 186, 188, 190), (192, 193, 195, 194), (194, 195, 197, 196), (196, 197, 199, 198), (198, 199, 201, 200), (200, 201, 203, 202), (202, 203, 205, 204), (204, 205, 207, 206), (206, 207, 209, 208), (208, 209, 211, 210), (210, 211, 213, 212), (212, 213, 215, 214), (214, 215, 217, 216), (216, 217, 219, 218), (218, 219, 221, 220), (220, 221, 223, 222), (222, 223, 225, 224), (224, 225, 227, 226), (226, 227, 229, 228), (228, 229, 231, 230), (230, 231, 233, 232), (232, 233, 235, 234), (234, 235, 237, 236), (236, 237, 239, 238), (238, 239, 241, 240), (240, 241, 243, 242), (242, 243, 245, 244), (244, 245, 247, 246), (246, 247, 249, 248), (248, 249, 251, 250), (250, 251, 253, 252), (195, 193, 255, 253, 251, 249, 247, 245, 243, 241, 239, 237, 235, 233, 231, 229, 227, 225, 223, 221, 219, 217, 215, 213, 211, 209, 207, 205, 203, 201, 199, 197), (252, 253, 255, 254), (254, 255, 193, 192), (192, 194, 196, 198, 200, 202, 204, 206, 208, 210, 212, 214, 216, 218, 220, 222, 224, 226, 228, 230, 232, 234, 236, 238, 240, 242, 244, 246, 248, 250, 252, 254)])
_uv = me_cylinder_006.uv_layers.new(name='UVMap')
_uv.uv.foreach_set('vector', [1.0, 0.5, 1.0, 1.0, 0.9688, 1.0, 0.9688, 0.5, 0.9688, 0.5, 0.9688, 1.0, 0.9375, 1.0, 0.9375, 0.5, 0.9375, 0.5, 0.9375, 1.0, 0.9062, 1.0, 0.9062, 0.5, 0.9062, 0.5, 0.9062, 1.0, 0.875, 1.0, 0.875, 0.5, 0.875, 0.5, 0.875, 1.0, 0.8438, 1.0, 0.8438, 0.5, 0.8438, 0.5, 0.8438, 1.0, 0.8125, 1.0, 0.8125, 0.5, 0.8125, 0.5, 0.8125, 1.0, 0.7812, 1.0, 0.7812, 0.5, 0.7812, 0.5, 0.7812, 1.0, 0.75, 1.0, 0.75, 0.5, 0.75, 0.5, 0.75, 1.0, 0.7188, 1.0, 0.7188, 0.5, 0.7188, 0.5, 0.7188, 1.0, 0.6875, 1.0, 0.6875, 0.5, 0.6875, 0.5, 0.6875, 1.0, 0.6562, 1.0, 0.6562, 0.5, 0.6562, 0.5, 0.6562, 1.0, 0.625, 1.0, 0.625, 0.5, 0.625, 0.5, 0.625, 1.0, 0.5938, 1.0, 0.5938, 0.5, 0.5938, 0.5, 0.5938, 1.0, 0.5625, 1.0, 0.5625, 0.5, 0.5625, 0.5, 0.5625, 1.0, 0.5312, 1.0, 0.5312, 0.5, 0.5312, 0.5, 0.5312, 1.0, 0.5, 1.0, 0.5, 0.5, 0.5, 0.5, 0.5, 1.0, 0.4688, 1.0, 0.4688, 0.5, 0.4688, 0.5, 0.4688, 1.0, 0.4375, 1.0, 0.4375, 0.5, 0.4375, 0.5, 0.4375, 1.0, 0.4062, 1.0, 0.4062, 0.5, 0.4062, 0.5, 0.4062, 1.0, 0.375, 1.0, 0.375, 0.5, 0.375, 0.5, 0.375, 1.0, 0.3438, 1.0, 0.3438, 0.5, 0.3438, 0.5, 0.3438, 1.0, 0.3125, 1.0, 0.3125, 0.5, 0.3125, 0.5, 0.3125, 1.0, 0.2812, 1.0, 0.2812, 0.5, 0.2812, 0.5, 0.2812, 1.0, 0.25, 1.0, 0.25, 0.5, 0.25, 0.5, 0.25, 1.0, 0.2188, 1.0, 0.2188, 0.5, 0.2188, 0.5, 0.2188, 1.0, 0.1875, 1.0, 0.1875, 0.5, 0.1875, 0.5, 0.1875, 1.0, 0.1562, 1.0, 0.1562, 0.5, 0.1562, 0.5, 0.1562, 1.0, 0.125, 1.0, 0.125, 0.5, 0.125, 0.5, 0.125, 1.0, 0.09375, 1.0, 0.09375, 0.5, 0.09375, 0.5, 0.09375, 1.0, 0.0625, 1.0, 0.0625, 0.5, 0.2968, 0.4854, 0.25, 0.49, 0.2032, 0.4854, 0.1582, 0.4717, 0.1167, 0.4496, 0.08029, 0.4197, 0.05045, 0.3833, 0.02827, 0.3418, 0.01461, 0.2968, 0.01, 0.25, 0.01461, 0.2032, 0.02827, 0.1582, 0.05045, 0.1167, 0.08029, 0.08029, 0.1167, 0.05045, 0.1582, 0.02827, 0.2032, 0.01461, 0.25, 0.01, 0.2968, 0.01461, 0.3418, 0.02827, 0.3833, 0.05045, 0.4197, 0.08029, 0.4496, 0.1167, 0.4717, 0.1582, 0.4854, 0.2032, 0.49, 0.25, 0.4854, 0.2968, 0.4717, 0.3418, 0.4496, 0.3833, 0.4197, 0.4197, 0.3833, 0.4496, 0.3418, 0.4717, 0.0625, 0.5, 0.0625, 1.0, 0.03125, 1.0, 0.03125, 0.5, 0.03125, 0.5, 0.03125, 1.0, 0.0, 1.0, 0.0, 0.5, 0.75, 0.49, 0.7968, 0.4854, 0.8418, 0.4717, 0.8833, 0.4496, 0.9197, 0.4197, 0.9496, 0.3833, 0.9717, 0.3418, 0.9854, 0.2968, 0.99, 0.25, 0.9854, 0.2032, 0.9717, 0.1582, 0.9496, 0.1167, 0.9197, 0.08029, 0.8833, 0.05045, 0.8418, 0.02827, 0.7968, 0.01461, 0.75, 0.01, 0.7032, 0.01461, 0.6582, 0.02827, 0.6167, 0.05045, 0.5803, 0.08029, 0.5504, 0.1167, 0.5283, 0.1582, 0.5146, 0.2032, 0.51, 0.25, 0.5146, 0.2968, 0.5283, 0.3418, 0.5504, 0.3833, 0.5803, 0.4197, 0.6167, 0.4496, 0.6582, 0.4717, 0.7032, 0.4854, 1.0, 0.5, 1.0, 1.0, 0.9688, 1.0, 0.9688, 0.5, 0.9688, 0.5, 0.9688, 1.0, 0.9375, 1.0, 0.9375, 0.5, 0.9375, 0.5, 0.9375, 1.0, 0.9062, 1.0, 0.9062, 0.5, 0.9062, 0.5, 0.9062, 1.0, 0.875, 1.0, 0.875, 0.5, 0.875, 0.5, 0.875, 1.0, 0.8438, 1.0, 0.8438, 0.5, 0.8438, 0.5, 0.8438, 1.0, 0.8125, 1.0, 0.8125, 0.5, 0.8125, 0.5, 0.8125, 1.0, 0.7812, 1.0, 0.7812, 0.5, 0.7812, 0.5, 0.7812, 1.0, 0.75, 1.0, 0.75, 0.5, 0.75, 0.5, 0.75, 1.0, 0.7188, 1.0, 0.7188, 0.5, 0.7188, 0.5, 0.7188, 1.0, 0.6875, 1.0, 0.6875, 0.5, 0.6875, 0.5, 0.6875, 1.0, 0.6562, 1.0, 0.6562, 0.5, 0.6562, 0.5, 0.6562, 1.0, 0.625, 1.0, 0.625, 0.5, 0.625, 0.5, 0.625, 1.0, 0.5938, 1.0, 0.5938, 0.5, 0.5938, 0.5, 0.5938, 1.0, 0.5625, 1.0, 0.5625, 0.5, 0.5625, 0.5, 0.5625, 1.0, 0.5312, 1.0, 0.5312, 0.5, 0.5312, 0.5, 0.5312, 1.0, 0.5, 1.0, 0.5, 0.5, 0.5, 0.5, 0.5, 1.0, 0.4688, 1.0, 0.4688, 0.5, 0.4688, 0.5, 0.4688, 1.0, 0.4375, 1.0, 0.4375, 0.5, 0.4375, 0.5, 0.4375, 1.0, 0.4062, 1.0, 0.4062, 0.5, 0.4062, 0.5, 0.4062, 1.0, 0.375, 1.0, 0.375, 0.5, 0.375, 0.5, 0.375, 1.0, 0.3438, 1.0, 0.3438, 0.5, 0.3438, 0.5, 0.3438, 1.0, 0.3125, 1.0, 0.3125, 0.5, 0.3125, 0.5, 0.3125, 1.0, 0.2812, 1.0, 0.2812, 0.5, 0.2812, 0.5, 0.2812, 1.0, 0.25, 1.0, 0.25, 0.5, 0.25, 0.5, 0.25, 1.0, 0.2188, 1.0, 0.2188, 0.5, 0.2188, 0.5, 0.2188, 1.0, 0.1875, 1.0, 0.1875, 0.5, 0.1875, 0.5, 0.1875, 1.0, 0.1562, 1.0, 0.1562, 0.5, 0.1562, 0.5, 0.1562, 1.0, 0.125, 1.0, 0.125, 0.5, 0.125, 0.5, 0.125, 1.0, 0.09375, 1.0, 0.09375, 0.5, 0.09375, 0.5, 0.09375, 1.0, 0.0625, 1.0, 0.0625, 0.5, 0.2968, 0.4854, 0.25, 0.49, 0.2032, 0.4854, 0.1582, 0.4717, 0.1167, 0.4496, 0.08029, 0.4197, 0.05045, 0.3833, 0.02827, 0.3418, 0.01461, 0.2968, 0.01, 0.25, 0.01461, 0.2032, 0.02827, 0.1582, 0.05045, 0.1167, 0.08029, 0.08029, 0.1167, 0.05045, 0.1582, 0.02827, 0.2032, 0.01461, 0.25, 0.01, 0.2968, 0.01461, 0.3418, 0.02827, 0.3833, 0.05045, 0.4197, 0.08029, 0.4496, 0.1167, 0.4717, 0.1582, 0.4854, 0.2032, 0.49, 0.25, 0.4854, 0.2968, 0.4717, 0.3418, 0.4496, 0.3833, 0.4197, 0.4197, 0.3833, 0.4496, 0.3418, 0.4717, 0.0625, 0.5, 0.0625, 1.0, 0.03125, 1.0, 0.03125, 0.5, 0.03125, 0.5, 0.03125, 1.0, 0.0, 1.0, 0.0, 0.5, 0.75, 0.49, 0.7968, 0.4854, 0.8418, 0.4717, 0.8833, 0.4496, 0.9197, 0.4197, 0.9496, 0.3833, 0.9717, 0.3418, 0.9854, 0.2968, 0.99, 0.25, 0.9854, 0.2032, 0.9717, 0.1582, 0.9496, 0.1167, 0.9197, 0.08029, 0.8833, 0.05045, 0.8418, 0.02827, 0.7968, 0.01461, 0.75, 0.01, 0.7032, 0.01461, 0.6582, 0.02827, 0.6167, 0.05045, 0.5803, 0.08029, 0.5504, 0.1167, 0.5283, 0.1582, 0.5146, 0.2032, 0.51, 0.25, 0.5146, 0.2968, 0.5283, 0.3418, 0.5504, 0.3833, 0.5803, 0.4197, 0.6167, 0.4496, 0.6582, 0.4717, 0.7032, 0.4854, 1.0, 0.5, 1.0, 1.0, 0.9688, 1.0, 0.9688, 0.5, 0.9688, 0.5, 0.9688, 1.0, 0.9375, 1.0, 0.9375, 0.5, 0.9375, 0.5, 0.9375, 1.0, 0.9062, 1.0, 0.9062, 0.5, 0.9062, 0.5, 0.9062, 1.0, 0.875, 1.0, 0.875, 0.5, 0.875, 0.5, 0.875, 1.0, 0.8438, 1.0, 0.8438, 0.5, 0.8438, 0.5, 0.8438, 1.0, 0.8125, 1.0, 0.8125, 0.5, 0.8125, 0.5, 0.8125, 1.0, 0.7812, 1.0, 0.7812, 0.5, 0.7812, 0.5, 0.7812, 1.0, 0.75, 1.0, 0.75, 0.5, 0.75, 0.5, 0.75, 1.0, 0.7188, 1.0, 0.7188, 0.5, 0.7188, 0.5, 0.7188, 1.0, 0.6875, 1.0, 0.6875, 0.5, 0.6875, 0.5, 0.6875, 1.0, 0.6562, 1.0, 0.6562, 0.5, 0.6562, 0.5, 0.6562, 1.0, 0.625, 1.0, 0.625, 0.5, 0.625, 0.5, 0.625, 1.0, 0.5938, 1.0, 0.5938, 0.5, 0.5938, 0.5, 0.5938, 1.0, 0.5625, 1.0, 0.5625, 0.5, 0.5625, 0.5, 0.5625, 1.0, 0.5312, 1.0, 0.5312, 0.5, 0.5312, 0.5, 0.5312, 1.0, 0.5, 1.0, 0.5, 0.5, 0.5, 0.5, 0.5, 1.0, 0.4688, 1.0, 0.4688, 0.5, 0.4688, 0.5, 0.4688, 1.0, 0.4375, 1.0, 0.4375, 0.5, 0.4375, 0.5, 0.4375, 1.0, 0.4062, 1.0, 0.4062, 0.5, 0.4062, 0.5, 0.4062, 1.0, 0.375, 1.0, 0.375, 0.5, 0.375, 0.5, 0.375, 1.0, 0.3438, 1.0, 0.3438, 0.5, 0.3438, 0.5, 0.3438, 1.0, 0.3125, 1.0, 0.3125, 0.5, 0.3125, 0.5, 0.3125, 1.0, 0.2812, 1.0, 0.2812, 0.5, 0.2812, 0.5, 0.2812, 1.0, 0.25, 1.0, 0.25, 0.5, 0.25, 0.5, 0.25, 1.0, 0.2188, 1.0, 0.2188, 0.5, 0.2188, 0.5, 0.2188, 1.0, 0.1875, 1.0, 0.1875, 0.5, 0.1875, 0.5, 0.1875, 1.0, 0.1562, 1.0, 0.1562, 0.5, 0.1562, 0.5, 0.1562, 1.0, 0.125, 1.0, 0.125, 0.5, 0.125, 0.5, 0.125, 1.0, 0.09375, 1.0, 0.09375, 0.5, 0.09375, 0.5, 0.09375, 1.0, 0.0625, 1.0, 0.0625, 0.5, 0.2968, 0.4854, 0.25, 0.49, 0.2032, 0.4854, 0.1582, 0.4717, 0.1167, 0.4496, 0.08029, 0.4197, 0.05045, 0.3833, 0.02827, 0.3418, 0.01461, 0.2968, 0.01, 0.25, 0.01461, 0.2032, 0.02827, 0.1582, 0.05045, 0.1167, 0.08029, 0.08029, 0.1167, 0.05045, 0.1582, 0.02827, 0.2032, 0.01461, 0.25, 0.01, 0.2968, 0.01461, 0.3418, 0.02827, 0.3833, 0.05045, 0.4197, 0.08029, 0.4496, 0.1167, 0.4717, 0.1582, 0.4854, 0.2032, 0.49, 0.25, 0.4854, 0.2968, 0.4717, 0.3418, 0.4496, 0.3833, 0.4197, 0.4197, 0.3833, 0.4496, 0.3418, 0.4717, 0.0625, 0.5, 0.0625, 1.0, 0.03125, 1.0, 0.03125, 0.5, 0.03125, 0.5, 0.03125, 1.0, 0.0, 1.0, 0.0, 0.5, 0.75, 0.49, 0.7968, 0.4854, 0.8418, 0.4717, 0.8833, 0.4496, 0.9197, 0.4197, 0.9496, 0.3833, 0.9717, 0.3418, 0.9854, 0.2968, 0.99, 0.25, 0.9854, 0.2032, 0.9717, 0.1582, 0.9496, 0.1167, 0.9197, 0.08029, 0.8833, 0.05045, 0.8418, 0.02827, 0.7968, 0.01461, 0.75, 0.01, 0.7032, 0.01461, 0.6582, 0.02827, 0.6167, 0.05045, 0.5803, 0.08029, 0.5504, 0.1167, 0.5283, 0.1582, 0.5146, 0.2032, 0.51, 0.25, 0.5146, 0.2968, 0.5283, 0.3418, 0.5504, 0.3833, 0.5803, 0.4197, 0.6167, 0.4496, 0.6582, 0.4717, 0.7032, 0.4854, 1.0, 0.5, 1.0, 1.0, 0.9688, 1.0, 0.9688, 0.5, 0.9688, 0.5, 0.9688, 1.0, 0.9375, 1.0, 0.9375, 0.5, 0.9375, 0.5, 0.9375, 1.0, 0.9062, 1.0, 0.9062, 0.5, 0.9062, 0.5, 0.9062, 1.0, 0.875, 1.0, 0.875, 0.5, 0.875, 0.5, 0.875, 1.0, 0.8438, 1.0, 0.8438, 0.5, 0.8438, 0.5, 0.8438, 1.0, 0.8125, 1.0, 0.8125, 0.5, 0.8125, 0.5, 0.8125, 1.0, 0.7812, 1.0, 0.7812, 0.5, 0.7812, 0.5, 0.7812, 1.0, 0.75, 1.0, 0.75, 0.5, 0.75, 0.5, 0.75, 1.0, 0.7188, 1.0, 0.7188, 0.5, 0.7188, 0.5, 0.7188, 1.0, 0.6875, 1.0, 0.6875, 0.5, 0.6875, 0.5, 0.6875, 1.0, 0.6562, 1.0, 0.6562, 0.5, 0.6562, 0.5, 0.6562, 1.0, 0.625, 1.0, 0.625, 0.5, 0.625, 0.5, 0.625, 1.0, 0.5938, 1.0, 0.5938, 0.5, 0.5938, 0.5, 0.5938, 1.0, 0.5625, 1.0, 0.5625, 0.5, 0.5625, 0.5, 0.5625, 1.0, 0.5312, 1.0, 0.5312, 0.5, 0.5312, 0.5, 0.5312, 1.0, 0.5, 1.0, 0.5, 0.5, 0.5, 0.5, 0.5, 1.0, 0.4688, 1.0, 0.4688, 0.5, 0.4688, 0.5, 0.4688, 1.0, 0.4375, 1.0, 0.4375, 0.5, 0.4375, 0.5, 0.4375, 1.0, 0.4062, 1.0, 0.4062, 0.5, 0.4062, 0.5, 0.4062, 1.0, 0.375, 1.0, 0.375, 0.5, 0.375, 0.5, 0.375, 1.0, 0.3438, 1.0, 0.3438, 0.5, 0.3438, 0.5, 0.3438, 1.0, 0.3125, 1.0, 0.3125, 0.5, 0.3125, 0.5, 0.3125, 1.0, 0.2812, 1.0, 0.2812, 0.5, 0.2812, 0.5, 0.2812, 1.0, 0.25, 1.0, 0.25, 0.5, 0.25, 0.5, 0.25, 1.0, 0.2188, 1.0, 0.2188, 0.5, 0.2188, 0.5, 0.2188, 1.0, 0.1875, 1.0, 0.1875, 0.5, 0.1875, 0.5, 0.1875, 1.0, 0.1562, 1.0, 0.1562, 0.5, 0.1562, 0.5, 0.1562, 1.0, 0.125, 1.0, 0.125, 0.5, 0.125, 0.5, 0.125, 1.0, 0.09375, 1.0, 0.09375, 0.5, 0.09375, 0.5, 0.09375, 1.0, 0.0625, 1.0, 0.0625, 0.5, 0.2968, 0.4854, 0.25, 0.49, 0.2032, 0.4854, 0.1582, 0.4717, 0.1167, 0.4496, 0.08029, 0.4197, 0.05045, 0.3833, 0.02827, 0.3418, 0.01461, 0.2968, 0.01, 0.25, 0.01461, 0.2032, 0.02827, 0.1582, 0.05045, 0.1167, 0.08029, 0.08029, 0.1167, 0.05045, 0.1582, 0.02827, 0.2032, 0.01461, 0.25, 0.01, 0.2968, 0.01461, 0.3418, 0.02827, 0.3833, 0.05045, 0.4197, 0.08029, 0.4496, 0.1167, 0.4717, 0.1582, 0.4854, 0.2032, 0.49, 0.25, 0.4854, 0.2968, 0.4717, 0.3418, 0.4496, 0.3833, 0.4197, 0.4197, 0.3833, 0.4496, 0.3418, 0.4717, 0.0625, 0.5, 0.0625, 1.0, 0.03125, 1.0, 0.03125, 0.5, 0.03125, 0.5, 0.03125, 1.0, 0.0, 1.0, 0.0, 0.5, 0.75, 0.49, 0.7968, 0.4854, 0.8418, 0.4717, 0.8833, 0.4496, 0.9197, 0.4197, 0.9496, 0.3833, 0.9717, 0.3418, 0.9854, 0.2968, 0.99, 0.25, 0.9854, 0.2032, 0.9717, 0.1582, 0.9496, 0.1167, 0.9197, 0.08029, 0.8833, 0.05045, 0.8418, 0.02827, 0.7968, 0.01461, 0.75, 0.01, 0.7032, 0.01461, 0.6582, 0.02827, 0.6167, 0.05045, 0.5803, 0.08029, 0.5504, 0.1167, 0.5283, 0.1582, 0.5146, 0.2032, 0.51, 0.25, 0.5146, 0.2968, 0.5283, 0.3418, 0.5504, 0.3833, 0.5803, 0.4197, 0.6167, 0.4496, 0.6582, 0.4717, 0.7032, 0.4854])
me_cylinder_006.materials.append(mat_material_001)
me_cylinder_006.update()
me_cylinder_007 = bpy.data.meshes.new('Cylinder.007')
me_cylinder_007.from_pydata([(0.0, 0.7937, -1.0), (0.0, 0.7937, 1.0), (0.1548, 0.7784, -1.0), (0.1548, 0.7784, 1.0), (0.3037, 0.7333, -1.0), (0.3037, 0.7333, 1.0), (0.441, 0.6599, -1.0), (0.441, 0.6599, 1.0), (0.5612, 0.5612, -1.0), (0.5612, 0.5612, 1.0), (0.6599, 0.441, -1.0), (0.6599, 0.441, 1.0), (0.7333, 0.3037, -1.0), (0.7333, 0.3037, 1.0), (0.7784, 0.1548, -1.0), (0.7784, 0.1548, 1.0), (0.7937, 0.0, -1.0), (0.7937, 0.0, 1.0), (0.7784, -0.1548, -1.0), (0.7784, -0.1548, 1.0), (0.7333, -0.3037, -1.0), (0.7333, -0.3037, 1.0), (0.6599, -0.441, -1.0), (0.6599, -0.441, 1.0), (0.5612, -0.5612, -1.0), (0.5612, -0.5612, 1.0), (0.441, -0.6599, -1.0), (0.441, -0.6599, 1.0), (0.3037, -0.7333, -1.0), (0.3037, -0.7333, 1.0), (0.1548, -0.7784, -1.0), (0.1548, -0.7784, 1.0), (0.0, -0.7937, -1.0), (0.0, -0.7937, 1.0), (-0.1548, -0.7784, -1.0), (-0.1548, -0.7784, 1.0), (-0.3037, -0.7333, -1.0), (-0.3037, -0.7333, 1.0), (-0.441, -0.6599, -1.0), (-0.441, -0.6599, 1.0), (-0.5612, -0.5612, -1.0), (-0.5612, -0.5612, 1.0), (-0.6599, -0.441, -1.0), (-0.6599, -0.441, 1.0), (-0.7333, -0.3037, -1.0), (-0.7333, -0.3037, 1.0), (-0.7784, -0.1548, -1.0), (-0.7784, -0.1548, 1.0), (-0.7937, 0.0, -1.0), (-0.7937, 0.0, 1.0), (-0.7784, 0.1548, -1.0), (-0.7784, 0.1548, 1.0), (-0.7333, 0.3037, -1.0), (-0.7333, 0.3037, 1.0), (-0.6599, 0.441, -1.0), (-0.6599, 0.441, 1.0), (-0.5612, 0.5612, -1.0), (-0.5612, 0.5612, 1.0), (-0.441, 0.6599, -1.0), (-0.441, 0.6599, 1.0), (-0.3037, 0.7333, -1.0), (-0.3037, 0.7333, 1.0), (-0.1548, 0.7784, -1.0), (-0.1548, 0.7784, 1.0), (0.0, 1.0, -1.0), (0.1951, 0.9808, -1.0), (0.1951, 0.9808, 1.0), (0.0, 1.0, 1.0), (0.3827, 0.9239, -1.0), (0.3827, 0.9239, 1.0), (0.5556, 0.8315, -1.0), (0.5556, 0.8315, 1.0), (0.7071, 0.7071, -1.0), (0.7071, 0.7071, 1.0), (0.8315, 0.5556, -1.0), (0.8315, 0.5556, 1.0), (0.9239, 0.3827, -1.0), (0.9239, 0.3827, 1.0), (0.9808, 0.1951, -1.0), (0.9808, 0.1951, 1.0), (1.0, 0.0, -1.0), (1.0, 0.0, 1.0), (0.9808, -0.1951, -1.0), (0.9808, -0.1951, 1.0), (0.9239, -0.3827, -1.0), (0.9239, -0.3827, 1.0), (0.8315, -0.5556, -1.0), (0.8315, -0.5556, 1.0), (0.7071, -0.7071, -1.0), (0.7071, -0.7071, 1.0), (0.5556, -0.8315, -1.0), (0.5556, -0.8315, 1.0), (0.3827, -0.9239, -1.0), (0.3827, -0.9239, 1.0), (0.1951, -0.9808, -1.0), (0.1951, -0.9808, 1.0), (0.0, -1.0, -1.0), (0.0, -1.0, 1.0), (-0.1951, -0.9808, -1.0), (-0.1951, -0.9808, 1.0), (-0.3827, -0.9239, -1.0), (-0.3827, -0.9239, 1.0), (-0.5556, -0.8315, -1.0), (-0.5556, -0.8315, 1.0), (-0.7071, -0.7071, -1.0), (-0.7071, -0.7071, 1.0), (-0.8315, -0.5556, -1.0), (-0.8315, -0.5556, 1.0), (-0.9239, -0.3827, -1.0), (-0.9239, -0.3827, 1.0), (-0.9808, -0.1951, -1.0), (-0.9808, -0.1951, 1.0), (-1.0, 0.0, -1.0), (-1.0, 0.0, 1.0), (-0.9808, 0.1951, -1.0), (-0.9808, 0.1951, 1.0), (-0.9239, 0.3827, -1.0), (-0.9239, 0.3827, 1.0), (-0.8315, 0.5556, -1.0), (-0.8315, 0.5556, 1.0), (-0.7071, 0.7071, -1.0), (-0.7071, 0.7071, 1.0), (-0.5556, 0.8315, -1.0), (-0.5556, 0.8315, 1.0), (-0.3827, 0.9239, -1.0), (-0.3827, 0.9239, 1.0), (-0.1951, 0.9808, -1.0), (-0.1951, 0.9808, 1.0), (-0.5479, 0.6679, -0.8628), (0.6679, -0.5479, -0.8628), (-0.6679, 0.5479, -0.8628), (0.5479, -0.6679, -0.8628), (-0.5479, 0.6679, 0.9718), (0.6679, -0.5479, 0.9718), (-0.6679, 0.5479, 0.9718), (0.5479, -0.6679, 0.9718), (0.6679, 0.5479, -0.8628), (-0.5479, -0.6679, -0.8628), (0.5479, 0.6679, -0.8628), (-0.6679, -0.5479, -0.8628), (0.6679, 0.5479, 0.9718), (-0.5479, -0.6679, 0.9718), (0.5479, 0.6679, 0.9718), (-0.6679, -0.5479, 0.9718)], [], [(64, 67, 66, 65), (65, 66, 69, 68), (68, 69, 71, 70), (70, 71, 73, 72), (72, 73, 75, 74), (74, 75, 77, 76), (76, 77, 79, 78), (78, 79, 81, 80), (80, 81, 83, 82), (82, 83, 85, 84), (84, 85, 87, 86), (86, 87, 89, 88), (88, 89, 91, 90), (90, 91, 93, 92), (92, 93, 95, 94), (94, 95, 97, 96), (96, 97, 99, 98), (98, 99, 101, 100), (100, 101, 103, 102), (102, 103, 105, 104), (104, 105, 107, 106), (106, 107, 109, 108), (108, 109, 111, 110), (110, 111, 113, 112), (112, 113, 115, 114), (114, 115, 117, 116), (116, 117, 119, 118), (118, 119, 121, 120), (120, 121, 123, 122), (122, 123, 125, 124), (124, 125, 127, 126), (126, 127, 67, 64), (2, 0, 64, 65), (1, 3, 66, 67), (4, 2, 65, 68), (3, 5, 69, 66), (6, 4, 68, 70), (5, 7, 71, 69), (8, 6, 70, 72), (7, 9, 73, 71), (10, 8, 72, 74), (9, 11, 75, 73), (12, 10, 74, 76), (11, 13, 77, 75), (14, 12, 76, 78), (13, 15, 79, 77), (16, 14, 78, 80), (15, 17, 81, 79), (18, 16, 80, 82), (17, 19, 83, 81), (20, 18, 82, 84), (19, 21, 85, 83), (22, 20, 84, 86), (21, 23, 87, 85), (24, 22, 86, 88), (23, 25, 89, 87), (26, 24, 88, 90), (25, 27, 91, 89), (28, 26, 90, 92), (27, 29, 93, 91), (30, 28, 92, 94), (29, 31, 95, 93), (32, 30, 94, 96), (31, 33, 97, 95), (34, 32, 96, 98), (33, 35, 99, 97), (36, 34, 98, 100), (35, 37, 101, 99), (38, 36, 100, 102), (37, 39, 103, 101), (40, 38, 102, 104), (39, 41, 105, 103), (42, 40, 104, 106), (41, 43, 107, 105), (44, 42, 106, 108), (43, 45, 109, 107), (46, 44, 108, 110), (45, 47, 111, 109), (48, 46, 110, 112), (47, 49, 113, 111), (50, 48, 112, 114), (49, 51, 115, 113), (52, 50, 114, 116), (51, 53, 117, 115), (54, 52, 116, 118), (53, 55, 119, 117), (56, 54, 118, 120), (55, 57, 121, 119), (58, 56, 120, 122), (57, 59, 123, 121), (60, 58, 122, 124), (59, 61, 125, 123), (62, 60, 124, 126), (61, 63, 127, 125), (0, 62, 126, 64), (63, 1, 67, 127), (22, 24, 25, 23), (24, 26, 27, 25), (26, 28, 29, 27), (28, 30, 32, 34, 36, 38, 39, 37, 35, 33, 31, 29), (38, 40, 42, 44, 46, 48, 50, 52, 54, 56, 57, 55, 53, 51, 49, 47, 45, 43, 41, 39), (0, 2, 4, 6, 8, 10, 11, 9, 7, 5, 3, 1, 63, 61, 59, 57, 56, 58, 60, 62), (10, 12, 14, 16, 18, 20, 22, 23, 21, 19, 17, 15, 13, 11), (128, 129, 131, 130), (130, 131, 135, 134), (134, 135, 133, 132), (132, 133, 129, 128), (130, 134, 132, 128), (135, 131, 129, 133), (136, 137, 139, 138), (138, 139, 143, 142), (142, 143, 141, 140), (140, 141, 137, 136), (138, 142, 140, 136), (143, 139, 137, 141)])
_uv = me_cylinder_007.uv_layers.new(name='UVMap')
_uv.uv.foreach_set('vector', [1.0, 0.5, 1.0, 1.0, 0.9688, 1.0, 0.9688, 0.5, 0.9688, 0.5, 0.9688, 1.0, 0.9375, 1.0, 0.9375, 0.5, 0.9375, 0.5, 0.9375, 1.0, 0.9062, 1.0, 0.9062, 0.5, 0.9062, 0.5, 0.9062, 1.0, 0.875, 1.0, 0.875, 0.5, 0.875, 0.5, 0.875, 1.0, 0.8438, 1.0, 0.8438, 0.5, 0.8438, 0.5, 0.8438, 1.0, 0.8125, 1.0, 0.8125, 0.5, 0.8125, 0.5, 0.8125, 1.0, 0.7812, 1.0, 0.7812, 0.5, 0.7812, 0.5, 0.7812, 1.0, 0.75, 1.0, 0.75, 0.5, 0.75, 0.5, 0.75, 1.0, 0.7188, 1.0, 0.7188, 0.5, 0.7188, 0.5, 0.7188, 1.0, 0.6875, 1.0, 0.6875, 0.5, 0.6875, 0.5, 0.6875, 1.0, 0.6562, 1.0, 0.6562, 0.5, 0.6562, 0.5, 0.6562, 1.0, 0.625, 1.0, 0.625, 0.5, 0.625, 0.5, 0.625, 1.0, 0.5938, 1.0, 0.5938, 0.5, 0.5938, 0.5, 0.5938, 1.0, 0.5625, 1.0, 0.5625, 0.5, 0.5625, 0.5, 0.5625, 1.0, 0.5312, 1.0, 0.5312, 0.5, 0.5312, 0.5, 0.5312, 1.0, 0.5, 1.0, 0.5, 0.5, 0.5, 0.5, 0.5, 1.0, 0.4688, 1.0, 0.4688, 0.5, 0.4688, 0.5, 0.4688, 1.0, 0.4375, 1.0, 0.4375, 0.5, 0.4375, 0.5, 0.4375, 1.0, 0.4062, 1.0, 0.4062, 0.5, 0.4062, 0.5, 0.4062, 1.0, 0.375, 1.0, 0.375, 0.5, 0.375, 0.5, 0.375, 1.0, 0.3438, 1.0, 0.3438, 0.5, 0.3438, 0.5, 0.3438, 1.0, 0.3125, 1.0, 0.3125, 0.5, 0.3125, 0.5, 0.3125, 1.0, 0.2812, 1.0, 0.2812, 0.5, 0.2812, 0.5, 0.2812, 1.0, 0.25, 1.0, 0.25, 0.5, 0.25, 0.5, 0.25, 1.0, 0.2188, 1.0, 0.2188, 0.5, 0.2188, 0.5, 0.2188, 1.0, 0.1875, 1.0, 0.1875, 0.5, 0.1875, 0.5, 0.1875, 1.0, 0.1562, 1.0, 0.1562, 0.5, 0.1562, 0.5, 0.1562, 1.0, 0.125, 1.0, 0.125, 0.5, 0.125, 0.5, 0.125, 1.0, 0.09375, 1.0, 0.09375, 0.5, 0.09375, 0.5, 0.09375, 1.0, 0.0625, 1.0, 0.0625, 0.5, 0.0625, 0.5, 0.0625, 1.0, 0.03125, 1.0, 0.03125, 0.5, 0.03125, 0.5, 0.03125, 1.0, 0.0, 1.0, 0.0, 0.5, 0.7872, 0.4368, 0.75, 0.4405, 0.75, 0.49, 0.7968, 0.4854, 0.25, 0.4405, 0.2872, 0.4368, 0.2968, 0.4854, 0.25, 0.49, 0.8229, 0.426, 0.7872, 0.4368, 0.7968, 0.4854, 0.8418, 0.4717, 0.2872, 0.4368, 0.3229, 0.426, 0.3418, 0.4717, 0.2968, 0.4854, 0.8558, 0.4084, 0.8229, 0.426, 0.8418, 0.4717, 0.8833, 0.4496, 0.3229, 0.426, 0.3558, 0.4084, 0.3833, 0.4496, 0.3418, 0.4717, 0.8847, 0.3847, 0.8558, 0.4084, 0.8833, 0.4496, 0.9197, 0.4197, 0.3558, 0.4084, 0.3847, 0.3847, 0.4197, 0.4197, 0.3833, 0.4496, 0.9084, 0.3558, 0.8847, 0.3847, 0.9197, 0.4197, 0.9496, 0.3833, 0.3847, 0.3847, 0.4084, 0.3558, 0.4496, 0.3833, 0.4197, 0.4197, 0.926, 0.3229, 0.9084, 0.3558, 0.9496, 0.3833, 0.9717, 0.3418, 0.4084, 0.3558, 0.426, 0.3229, 0.4717, 0.3418, 0.4496, 0.3833, 0.9368, 0.2872, 0.926, 0.3229, 0.9717, 0.3418, 0.9854, 0.2968, 0.426, 0.3229, 0.4368, 0.2872, 0.4854, 0.2968, 0.4717, 0.3418, 0.9405, 0.25, 0.9368, 0.2872, 0.9854, 0.2968, 0.99, 0.25, 0.4368, 0.2872, 0.4405, 0.25, 0.49, 0.25, 0.4854, 0.2968, 0.9368, 0.2128, 0.9405, 0.25, 0.99, 0.25, 0.9854, 0.2032, 0.4405, 0.25, 0.4368, 0.2128, 0.4854, 0.2032, 0.49, 0.25, 0.926, 0.1771, 0.9368, 0.2128, 0.9854, 0.2032, 0.9717, 0.1582, 0.4368, 0.2128, 0.426, 0.1771, 0.4717, 0.1582, 0.4854, 0.2032, 0.9084, 0.1442, 0.926, 0.1771, 0.9717, 0.1582, 0.9496, 0.1167, 0.426, 0.1771, 0.4084, 0.1442, 0.4496, 0.1167, 0.4717, 0.1582, 0.8847, 0.1153, 0.9084, 0.1442, 0.9496, 0.1167, 0.9197, 0.08029, 0.4084, 0.1442, 0.3847, 0.1153, 0.4197, 0.08029, 0.4496, 0.1167, 0.8558, 0.09162, 0.8847, 0.1153, 0.9197, 0.08029, 0.8833, 0.05045, 0.3847, 0.1153, 0.3558, 0.09162, 0.3833, 0.05045, 0.4197, 0.08029, 0.8229, 0.07401, 0.8558, 0.09162, 0.8833, 0.05045, 0.8418, 0.02827, 0.3558, 0.09162, 0.3229, 0.07401, 0.3418, 0.02827, 0.3833, 0.05045, 0.7872, 0.06317, 0.8229, 0.07401, 0.8418, 0.02827, 0.7968, 0.01461, 0.3229, 0.07401, 0.2872, 0.06317, 0.2968, 0.01461, 0.3418, 0.02827, 0.75, 0.05951, 0.7872, 0.06317, 0.7968, 0.01461, 0.75, 0.01, 0.2872, 0.06317, 0.25, 0.05951, 0.25, 0.01, 0.2968, 0.01461, 0.7128, 0.06317, 0.75, 0.05951, 0.75, 0.01, 0.7032, 0.01461, 0.25, 0.05951, 0.2128, 0.06317, 0.2032, 0.01461, 0.25, 0.01, 0.6771, 0.07401, 0.7128, 0.06317, 0.7032, 0.01461, 0.6582, 0.02827, 0.2128, 0.06317, 0.1771, 0.07401, 0.1582, 0.02827, 0.2032, 0.01461, 0.6442, 0.09162, 0.6771, 0.07401, 0.6582, 0.02827, 0.6167, 0.05045, 0.1771, 0.07401, 0.1442, 0.09162, 0.1167, 0.05045, 0.1582, 0.02827, 0.6153, 0.1153, 0.6442, 0.09162, 0.6167, 0.05045, 0.5803, 0.08029, 0.1442, 0.09162, 0.1153, 0.1153, 0.08029, 0.08029, 0.1167, 0.05045, 0.5916, 0.1442, 0.6153, 0.1153, 0.5803, 0.08029, 0.5504, 0.1167, 0.1153, 0.1153, 0.09162, 0.1442, 0.05045, 0.1167, 0.08029, 0.08029, 0.574, 0.1771, 0.5916, 0.1442, 0.5504, 0.1167, 0.5283, 0.1582, 0.09162, 0.1442, 0.07401, 0.1771, 0.02827, 0.1582, 0.05045, 0.1167, 0.5632, 0.2128, 0.574, 0.1771, 0.5283, 0.1582, 0.5146, 0.2032, 0.07401, 0.1771, 0.06317, 0.2128, 0.01461, 0.2032, 0.02827, 0.1582, 0.5595, 0.25, 0.5632, 0.2128, 0.5146, 0.2032, 0.51, 0.25, 0.06317, 0.2128, 0.05951, 0.25, 0.01, 0.25, 0.01461, 0.2032, 0.5632, 0.2872, 0.5595, 0.25, 0.51, 0.25, 0.5146, 0.2968, 0.05951, 0.25, 0.06317, 0.2872, 0.01461, 0.2968, 0.01, 0.25, 0.574, 0.3229, 0.5632, 0.2872, 0.5146, 0.2968, 0.5283, 0.3418, 0.06317, 0.2872, 0.07401, 0.3229, 0.02827, 0.3418, 0.01461, 0.2968, 0.5916, 0.3558, 0.574, 0.3229, 0.5283, 0.3418, 0.5504, 0.3833, 0.07401, 0.3229, 0.09162, 0.3558, 0.05045, 0.3833, 0.02827, 0.3418, 0.6153, 0.3847, 0.5916, 0.3558, 0.5504, 0.3833, 0.5803, 0.4197, 0.09162, 0.3558, 0.1153, 0.3847, 0.08029, 0.4197, 0.05045, 0.3833, 0.6442, 0.4084, 0.6153, 0.3847, 0.5803, 0.4197, 0.6167, 0.4496, 0.1153, 0.3847, 0.1442, 0.4084, 0.1167, 0.4496, 0.08029, 0.4197, 0.6771, 0.426, 0.6442, 0.4084, 0.6167, 0.4496, 0.6582, 0.4717, 0.1442, 0.4084, 0.1771, 0.426, 0.1582, 0.4717, 0.1167, 0.4496, 0.7128, 0.4368, 0.6771, 0.426, 0.6582, 0.4717, 0.7032, 0.4854, 0.1771, 0.426, 0.2128, 0.4368, 0.2032, 0.4854, 0.1582, 0.4717, 0.75, 0.4405, 0.7128, 0.4368, 0.7032, 0.4854, 0.75, 0.49, 0.2128, 0.4368, 0.25, 0.4405, 0.25, 0.49, 0.2032, 0.4854, 0.9084, 0.1442, 0.8847, 0.1153, 0.3847, 0.1153, 0.4084, 0.1442, 0.8847, 0.1153, 0.8558, 0.09162, 0.3558, 0.09162, 0.3847, 0.1153, 0.8558, 0.09162, 0.8229, 0.07401, 0.3229, 0.07401, 0.3558, 0.09162, 0.8229, 0.07401, 0.7872, 0.06317, 0.75, 0.05951, 0.7128, 0.06317, 0.6771, 0.07401, 0.6442, 0.09162, 0.1442, 0.09162, 0.1771, 0.07401, 0.2128, 0.06317, 0.25, 0.05951, 0.2872, 0.06317, 0.3229, 0.07401, 0.6442, 0.09162, 0.6153, 0.1153, 0.5916, 0.1442, 0.574, 0.1771, 0.5632, 0.2128, 0.5595, 0.25, 0.5632, 0.2872, 0.574, 0.3229, 0.5916, 0.3558, 0.6153, 0.3847, 0.1153, 0.3847, 0.09162, 0.3558, 0.07401, 0.3229, 0.06317, 0.2872, 0.05951, 0.25, 0.06317, 0.2128, 0.07401, 0.1771, 0.09162, 0.1442, 0.1153, 0.1153, 0.1442, 0.09162, 0.75, 0.4405, 0.7872, 0.4368, 0.8229, 0.426, 0.8558, 0.4084, 0.8847, 0.3847, 0.9084, 0.3558, 0.4084, 0.3558, 0.3847, 0.3847, 0.3558, 0.4084, 0.3229, 0.426, 0.2872, 0.4368, 0.25, 0.4405, 0.2128, 0.4368, 0.1771, 0.426, 0.1442, 0.4084, 0.1153, 0.3847, 0.6153, 0.3847, 0.6442, 0.4084, 0.6771, 0.426, 0.7128, 0.4368, 0.9084, 0.3558, 0.926, 0.3229, 0.9368, 0.2872, 0.9405, 0.25, 0.9368, 0.2128, 0.926, 0.1771, 0.9084, 0.1442, 0.4084, 0.1442, 0.426, 0.1771, 0.4368, 0.2128, 0.4405, 0.25, 0.4368, 0.2872, 0.426, 0.3229, 0.4084, 0.3558, 0.375, 0.0, 0.625, 0.0, 0.625, 0.25, 0.375, 0.25, 0.375, 0.25, 0.625, 0.25, 0.625, 0.5, 0.375, 0.5, 0.375, 0.5, 0.625, 0.5, 0.625, 0.75, 0.375, 0.75, 0.375, 0.75, 0.625, 0.75, 0.625, 1.0, 0.375, 1.0, 0.125, 0.5, 0.375, 0.5, 0.375, 0.75, 0.125, 0.75, 0.625, 0.5, 0.875, 0.5, 0.875, 0.75, 0.625, 0.75, 0.375, 0.0, 0.625, 0.0, 0.625, 0.25, 0.375, 0.25, 0.375, 0.25, 0.625, 0.25, 0.625, 0.5, 0.375, 0.5, 0.375, 0.5, 0.625, 0.5, 0.625, 0.75, 0.375, 0.75, 0.375, 0.75, 0.625, 0.75, 0.625, 1.0, 0.375, 1.0, 0.125, 0.5, 0.375, 0.5, 0.375, 0.75, 0.125, 0.75, 0.625, 0.5, 0.875, 0.5, 0.875, 0.75, 0.625, 0.75])
me_cylinder_007.update()
me_cube_006 = bpy.data.meshes.new('Cube.006')
me_cube_006.from_pydata([(-1.0, -1.0, -1.0), (-1.0, -1.0, 1.0), (-1.0, 1.0, -1.0), (-1.0, 1.0, 1.0), (1.0, -1.0, -1.0), (1.0, -1.0, 1.0), (1.0, 1.0, -1.0), (1.0, 1.0, 1.0)], [], [(0, 1, 3, 2), (2, 3, 7, 6), (6, 7, 5, 4), (4, 5, 1, 0), (2, 6, 4, 0), (7, 3, 1, 5)])
_uv = me_cube_006.uv_layers.new(name='UVMap')
_uv.uv.foreach_set('vector', [0.375, 0.0, 0.625, 0.0, 0.625, 0.25, 0.375, 0.25, 0.375, 0.25, 0.625, 0.25, 0.625, 0.5, 0.375, 0.5, 0.375, 0.5, 0.625, 0.5, 0.625, 0.75, 0.375, 0.75, 0.375, 0.75, 0.625, 0.75, 0.625, 1.0, 0.375, 1.0, 0.125, 0.5, 0.375, 0.5, 0.375, 0.75, 0.125, 0.75, 0.625, 0.5, 0.875, 0.5, 0.875, 0.75, 0.625, 0.75])
me_cube_006.update()

# ---- objects
ob_cube = bpy.data.objects.new('Cube', me_cube)
ob_plane = bpy.data.objects.new('Plane', me_plane)
ob_cube_002 = bpy.data.objects.new('Cube.002', me_cube_002)
ob_cylinder = bpy.data.objects.new('Cylinder', me_cylinder)
ob_cylinder_006 = bpy.data.objects.new('Cylinder.006', me_cylinder_006)
ob_cylinder_001 = bpy.data.objects.new('Cylinder.001', me_cylinder_007)
ob_cube_003 = bpy.data.objects.new('Cube.003', me_cube_006)

# ---- transforms, parenting, visibility, modifiers, constraints
ob_cube.location = (0.0, 0.0, 0.0)
ob_cube.scale = (1.724, 1.724, 1.724)
ob_cube.lock_rotations_4d = False
ob_cube.empty_display_type = 'ARROWS'
ob_cube.lineart.crease_threshold = 0.0
ob_plane.location = (2.848, 2.502, -0.001121)
ob_plane.rotation_euler = (-2.142, 1.571, 0.0)
ob_plane.scale = (1.437, 1.437, 1.049)
ob_cube_002.location = (1.874, 1.586, -0.7483)
ob_cube_002.rotation_euler = (0.0, -0.0, 2.142)
ob_cube_002.scale = (0.05069, 0.1487, 0.1102)
ob_cylinder.location = (2.979, 2.314, 3.027e-09)
ob_cylinder.rotation_euler = (-2.142, 1.571, 0.0)
ob_cylinder.scale = (0.5377, 0.5377, -0.06502)
ob_cylinder_006.location = (2.003, 1.627, -1.2)
ob_cylinder_006.rotation_euler = (-2.142, 1.571, 0.0)
ob_cylinder_006.scale = (0.1242, 0.1242, -0.01178)
ob_cylinder_001.location = (2.746, 2.676, 3.027e-09)
ob_cylinder_001.rotation_euler = (-2.142, 1.571, 0.0)
ob_cylinder_001.scale = (0.7078, 0.7078, 0.06357)
ob_cube_003.location = (2.999, 2.282, 1.035)
ob_cube_003.rotation_euler = (0.0, -0.0, 2.142)
ob_cube_003.scale = (-0.04274, 0.4296, 0.1721)

# ---- collection membership
col_collection.objects.link(ob_cube)
col_collection.objects.link(ob_plane)
col_collection.objects.link(ob_cube_002)
col_collection.objects.link(ob_cylinder)
col_collection.objects.link(ob_cylinder_006)
col_collection.objects.link(ob_cylinder_001)
col_collection.objects.link(ob_cube_003)

# ---- scene / render settings (as saved in the file)
scene.frame_start = 1; scene.frame_end = 250; scene.frame_set(1)
scene.render.engine = 'BLENDER_EEVEE_NEXT'
scene.cycles.sampling_pattern = 'TABULATED_SOBOL'
scene.eevee.ray_tracing_options.trace_max_roughness = 0.0
bpy.context.view_layer.update()

# ---- added for rendering (the .blend has no active camera and no usable light): camera, sun
cam_auto = bpy.data.cameras.new('AutoCamera')
cam_auto.lens = 50.0
cam_auto.sensor_width = 36.0
cam_auto.clip_end = 1000.0
ob_auto_camera = bpy.data.objects.new('AutoCamera', cam_auto)
scene.collection.objects.link(ob_auto_camera)
ob_auto_camera.location = (9.02183, -8.63484, 6.21932)
ob_auto_camera.rotation_euler = (1.09748, -7.21219e-08, 0.694738)
scene.camera = ob_auto_camera
light_auto_sun = bpy.data.lights.new('AutoSun', 'SUN')
light_auto_sun.energy = 3.0
light_auto_sun.angle = 0.0523599
ob_auto_sun = bpy.data.objects.new('AutoSun', light_auto_sun)
scene.collection.objects.link(ob_auto_sun)
ob_auto_sun.rotation_euler = (0.872665, 0.174533, 0.523599)
bpy.context.view_layer.update()
